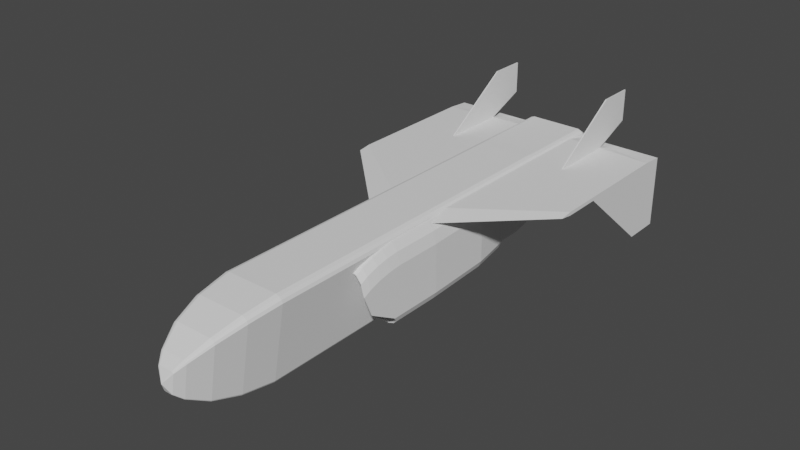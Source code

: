# Source: ADM-20.blend  (saved by Blender 2.90.8; exported with 4.5.12 LTS)
import bpy
from mathutils import Matrix  # noqa: F401  (used for matrix-valued properties, if any)

bpy.ops.wm.read_factory_settings(use_empty=True)
scene = bpy.context.scene
scene.name = 'Scene'

# ---- collections
col_collection = bpy.data.collections.new('Collection'); scene.collection.children.link(col_collection)
col_mesh = bpy.data.collections.new('Mesh'); scene.collection.children.link(col_mesh)
col_rig = bpy.data.collections.new('Rig'); scene.collection.children.link(col_rig)
col_collision = bpy.data.collections.new('Collision'); scene.collection.children.link(col_collision)
col_extras = bpy.data.collections.new('Extras'); scene.collection.children.link(col_extras)

# ---- world
world_world = bpy.data.worlds.new('World'); scene.world = world_world
world_world.use_nodes = True; world_world.node_tree.nodes.clear()
_N = world_world.node_tree.nodes; _L = world_world.node_tree.links
n0 = _N.new('ShaderNodeOutputWorld'); n0.name = 'World Output'; n0.location = (300, 300)
n1 = _N.new('ShaderNodeBackground'); n1.name = 'Background'; n1.location = (10, 300)
n1.inputs[0].default_value = (0.05088, 0.05088, 0.05088, 1.0)
_L.new(n1.outputs[0], n0.inputs[0])
n0.is_active_output = True
world_world.color = (0.05088, 0.05088, 0.05088)
world_world.use_sun_shadow = False
world_world.sun_shadow_jitter_overblur = 0.0

# ---- meshes
me_cube_001 = bpy.data.meshes.new('Cube.001')
me_cube_001.from_pydata([(-0.9325, -6.389, 1.747), (-1.054, -6.389, 1.703), (-1.141, -6.389, 1.623), (-1.182, -6.389, 1.518), (-1.182, 5.625, 1.518), (-1.141, 5.625, 1.623), (-1.054, 5.625, 1.703), (-0.9325, 5.625, 1.747), (1.182, -6.389, 1.518), (1.141, -6.389, 1.623), (1.054, -6.389, 1.703), (0.9325, -6.389, 1.747), (0.9325, 5.625, 1.747), (1.054, 5.625, 1.703), (1.141, 5.625, 1.623), (1.182, 5.625, 1.518), (-0.6949, -6.389, -1.215), (-0.6634, -6.389, -1.27), (-0.5578, -6.389, -1.31), (-0.4313, -6.389, -1.32), (-0.4313, 5.625, -1.32), (-0.5578, 5.625, -1.31), (-0.6634, 5.625, -1.27), (-0.6949, 5.625, -1.215), (0.4313, -6.389, -1.32), (0.5578, -6.389, -1.31), (0.6634, -6.389, -1.27), (0.6949, -6.389, -1.215), (0.6949, 5.625, -1.215), (0.6634, 5.625, -1.27), (0.5578, 5.625, -1.31), (0.4313, 5.625, -1.32), (-0.8302, -7.556, 1.576), (-0.9385, -7.556, 1.536), (-1.016, -7.556, 1.465), (-1.052, -7.556, 1.372), (1.052, -7.556, 1.372), (1.016, -7.556, 1.465), (0.9385, -7.556, 1.536), (0.8302, -7.556, 1.576), (-0.6186, -7.556, -1.061), (-0.5906, -7.556, -1.111), (-0.4966, -7.556, -1.146), (-0.3839, -7.556, -1.155), (0.3839, -7.556, -1.155), (0.4966, -7.556, -1.146), (0.5906, -7.556, -1.111), (0.6186, -7.556, -1.061), (-0.6489, -8.54, 1.272), (-0.7335, -8.54, 1.241), (-0.7939, -8.54, 1.185), (-0.8224, -8.54, 1.112), (0.8224, -8.54, 1.112), (0.7939, -8.54, 1.185), (0.7335, -8.54, 1.241), (0.6489, -8.54, 1.272), (-0.4835, -8.54, -0.7892), (-0.4616, -8.54, -0.8278), (-0.3881, -8.54, -0.8553), (-0.3001, -8.54, -0.8624), (0.3001, -8.54, -0.8624), (0.3881, -8.54, -0.8553), (0.4616, -8.54, -0.8278), (0.4835, -8.54, -0.7892), (-0.4008, -9.267, 0.8562), (-0.4531, -9.267, 0.8369), (-0.4904, -9.267, 0.8026), (-0.508, -9.267, 0.7577), (0.508, -9.267, 0.7577), (0.4904, -9.267, 0.8026), (0.4531, -9.267, 0.8369), (0.4008, -9.267, 0.8562), (-0.2987, -9.267, -0.417), (-0.2851, -9.267, -0.4409), (-0.2398, -9.267, -0.4578), (-0.1854, -9.267, -0.4622), (0.1854, -9.267, -0.4622), (0.2398, -9.267, -0.4578), (0.2851, -9.267, -0.4409), (0.2987, -9.267, -0.417), (-0.2375, -9.563, 0.5824), (-0.2684, -9.563, 0.571), (-0.2906, -9.563, 0.5507), (-0.301, -9.563, 0.524), (0.301, -9.563, 0.524), (0.2906, -9.563, 0.5507), (0.2684, -9.563, 0.571), (0.2375, -9.563, 0.5824), (-0.1769, -9.563, -0.1719), (-0.1689, -9.563, -0.186), (-0.142, -9.563, -0.1961), (-0.1098, -9.563, -0.1987), (0.1098, -9.563, -0.1987), (0.142, -9.563, -0.1961), (0.1689, -9.563, -0.186), (0.1769, -9.563, -0.1719), (-5.122e-09, -9.754, 0.1844), (0.5578, 6.245, -1.199), (0.6556, 6.245, -1.163), (0.6847, 6.245, -1.111), (-0.6847, 6.245, -1.111), (-0.6556, 6.245, -1.163), (-0.5578, 6.245, -1.199), (-0.4406, 6.245, -1.209), (1.182, 6.245, 1.526), (1.144, 6.245, 1.623), (1.064, 6.245, 1.697), (0.951, 6.245, 1.738), (-0.951, 6.245, 1.738), (-1.064, 6.245, 1.697), (-1.144, 6.245, 1.623), (-1.182, 6.245, 1.526), (0.4406, 6.245, -1.209), (0.9384, -6.389, 0.1516), (0.9384, 5.625, 0.1516), (0.8354, -7.556, 0.1552), (0.6529, -8.54, 0.1616), (0.4033, -9.267, 0.1703), (0.239, -9.563, 0.1761), (0.9565, 6.245, 0.3244), (-0.9384, -6.389, 0.1516), (-0.9384, 5.625, 0.1516), (-0.8354, -7.556, 0.1552), (-0.6529, -8.54, 0.1616), (-0.4033, -9.267, 0.1703), (-0.239, -9.563, 0.1761), (-0.9565, 6.245, 0.3244), (0.9512, 9.34, 1.1), (0.9213, 9.34, 1.197), (0.8579, 9.34, 1.271), (0.769, 9.34, 1.312), (-0.769, 9.34, 1.312), (-0.8579, 9.34, 1.271), (-0.9213, 9.34, 1.197), (-0.9512, 9.34, 1.1), (0.9273, 9.34, 0.9518), (-0.9273, 9.34, 0.9518), (-1.144, 7.792, 1.623), (-1.182, 7.792, 1.526), (-1.064, 7.792, 1.697), (-0.951, 7.792, 1.738), (1.182, 7.792, 1.526), (1.144, 7.792, 1.623), (1.064, 7.792, 1.697), (-0.9565, 7.792, 0.4158), (0.9565, 7.792, 0.4158), (0.951, 7.792, 1.738), (-1.144, 8.566, 1.623), (-1.064, 8.566, 1.697), (-0.951, 8.566, 1.738), (1.182, 8.566, 1.526), (-1.182, 8.566, 1.526), (1.144, 8.566, 1.623), (1.064, 8.566, 1.697), (-0.9565, 8.566, 0.5076), (0.9565, 8.566, 0.5076), (0.951, 8.566, 1.738), (-1.144, 8.953, 1.623), (-1.064, 8.953, 1.697), (-0.951, 8.953, 1.738), (1.182, 8.953, 1.526), (-1.182, 8.953, 1.526), (1.144, 8.953, 1.623), (1.064, 8.953, 1.697), (-0.9565, 8.953, 0.572), (0.9565, 8.953, 0.572), (0.951, 8.953, 1.738), (-1.144, 9.147, 1.491), (-1.064, 9.147, 1.565), (-0.951, 9.147, 1.606), (1.182, 9.147, 1.394), (-1.182, 9.147, 1.394), (1.144, 9.147, 1.491), (1.064, 9.147, 1.565), (-0.9565, 9.147, 0.7066), (0.9565, 9.147, 0.7066), (0.951, 9.147, 1.606)], [], [(25, 30, 29, 26), (20, 31, 24, 19), (13, 10, 9, 14), (12, 7, 0, 11), (1, 6, 5, 2), (0, 7, 6, 1), (4, 3, 2, 5), (12, 11, 10, 13), (8, 15, 14, 9), (18, 19, 43, 42), (120, 3, 4, 121), (114, 15, 8, 113), (6, 7, 108, 109), (20, 19, 18, 21), (16, 23, 22, 17), (24, 31, 30, 25), (28, 27, 26, 29), (21, 18, 17, 22), (43, 44, 60, 59), (17, 18, 42, 41), (11, 0, 32, 39), (10, 11, 39, 38), (120, 16, 40, 122), (1, 2, 34, 33), (16, 17, 41, 40), (8, 9, 37, 36), (19, 24, 44, 43), (25, 26, 46, 45), (2, 3, 35, 34), (26, 27, 47, 46), (113, 8, 36, 115), (0, 1, 33, 32), (24, 25, 45, 44), (9, 10, 38, 37), (57, 58, 74, 73), (33, 34, 50, 49), (45, 46, 62, 61), (42, 43, 59, 58), (32, 33, 49, 48), (115, 36, 52, 116), (40, 41, 57, 56), (34, 35, 51, 50), (44, 45, 61, 60), (38, 39, 55, 54), (46, 47, 63, 62), (36, 37, 53, 52), (41, 42, 58, 57), (37, 38, 54, 53), (122, 40, 56, 123), (39, 32, 48, 55), (66, 67, 83, 82), (53, 54, 70, 69), (123, 56, 72, 124), (55, 48, 64, 71), (59, 60, 76, 75), (49, 50, 66, 65), (61, 62, 78, 77), (58, 59, 75, 74), (48, 49, 65, 64), (116, 52, 68, 117), (56, 57, 73, 72), (50, 51, 67, 66), (60, 61, 77, 76), (54, 55, 71, 70), (62, 63, 79, 78), (52, 53, 69, 68), (81, 82, 96), (76, 77, 93, 92), (70, 71, 87, 86), (78, 79, 95, 94), (68, 69, 85, 84), (73, 74, 90, 89), (69, 70, 86, 85), (124, 72, 88, 125), (71, 64, 80, 87), (75, 76, 92, 91), (65, 66, 82, 81), (77, 78, 94, 93), (74, 75, 91, 90), (64, 65, 81, 80), (117, 68, 84, 118), (72, 73, 89, 88), (12, 13, 106, 107), (93, 94, 96), (90, 91, 96), (80, 81, 96), (95, 118, 84, 96), (88, 89, 96), (82, 83, 96), (92, 93, 96), (86, 87, 96), (94, 95, 96), (84, 85, 96), (89, 90, 96), (85, 86, 96), (83, 125, 88, 96), (87, 80, 96), (91, 92, 96), (31, 20, 103, 112), (20, 21, 102, 103), (14, 15, 104, 105), (13, 14, 105, 106), (22, 23, 100, 101), (7, 12, 107, 108), (28, 29, 98, 99), (5, 6, 109, 110), (121, 4, 111, 126), (4, 5, 110, 111), (29, 30, 97, 98), (30, 31, 112, 97), (21, 22, 101, 102), (114, 28, 99, 119), (171, 167, 133, 134), (15, 114, 119, 104), (79, 117, 118, 95), (63, 116, 117, 79), (47, 115, 116, 63), (27, 113, 115, 47), (28, 114, 113, 27), (23, 121, 126, 100), (67, 124, 125, 83), (51, 123, 124, 67), (35, 122, 123, 51), (3, 120, 122, 35), (16, 120, 121, 23), (97, 112, 103, 102, 101, 100, 126, 119, 99, 98), (128, 127, 135, 136, 134, 133, 132, 131, 130, 129), (167, 168, 132, 133), (168, 169, 131, 132), (172, 170, 127, 128), (173, 172, 128, 129), (174, 171, 134, 136), (175, 174, 136, 135), (176, 173, 129, 130), (170, 175, 135, 127), (169, 176, 130, 131), (108, 107, 146, 140), (104, 119, 145, 141), (107, 106, 143, 146), (119, 126, 144, 145), (126, 111, 138, 144), (106, 105, 142, 143), (105, 104, 141, 142), (109, 108, 140, 139), (110, 109, 139, 137), (111, 110, 137, 138), (140, 146, 156, 149), (141, 145, 155, 150), (146, 143, 153, 156), (145, 144, 154, 155), (144, 138, 151, 154), (143, 142, 152, 153), (142, 141, 150, 152), (139, 140, 149, 148), (137, 139, 148, 147), (138, 137, 147, 151), (149, 156, 166, 159), (150, 155, 165, 160), (156, 153, 163, 166), (155, 154, 164, 165), (154, 151, 161, 164), (153, 152, 162, 163), (152, 150, 160, 162), (148, 149, 159, 158), (147, 148, 158, 157), (151, 147, 157, 161), (159, 166, 176, 169), (160, 165, 175, 170), (166, 163, 173, 176), (165, 164, 174, 175), (164, 161, 171, 174), (163, 162, 172, 173), (162, 160, 170, 172), (158, 159, 169, 168), (157, 158, 168, 167), (161, 157, 167, 171)])
_uv = me_cube_001.uv_layers.new(name='UVMap')
_uv.uv.foreach_set('vector', [0.3572, 0.75, 0.3572, 0.5, 0.3754, 0.5, 0.3754, 0.75, 0.1695, 0.5, 0.3305, 0.5, 0.3305, 0.75, 0.1695, 0.75, 0.637, 0.5, 0.637, 0.75, 0.6204, 0.75, 0.6204, 0.5, 0.6538, 0.5, 0.8462, 0.5, 0.8462, 0.75, 0.6538, 0.75, 0.6213, 0.0, 0.6213, 0.25, 0.6148, 0.25, 0.6148, 0.0, 0.625, 0.0, 0.625, 0.25, 0.6213, 0.25, 0.6213, 0.0, 0.6063, 0.25, 0.6063, 0.0, 0.6148, 0.0, 0.6148, 0.25, 0.6538, 0.5, 0.6538, 0.75, 0.637, 0.75, 0.637, 0.5, 0.6063, 0.75, 0.6063, 0.5, 0.6204, 0.5, 0.6204, 0.75, 0.1468, 0.75, 0.1695, 0.75, 0.1695, 0.75, 0.1468, 0.75, 0.5003, 0.0, 0.6063, 0.0, 0.6063, 0.25, 0.5003, 0.25, 0.5003, 0.5, 0.6063, 0.5, 0.6063, 0.75, 0.5003, 0.75, 0.6213, 0.25, 0.625, 0.25, 0.625, 0.25, 0.6213, 0.25, 0.1695, 0.5, 0.1695, 0.75, 0.1468, 0.75, 0.1468, 0.5, 0.125, 0.75, 0.125, 0.5, 0.1341, 0.5, 0.1341, 0.75, 0.3305, 0.75, 0.3305, 0.5, 0.3572, 0.5, 0.3572, 0.75, 0.3943, 0.5, 0.3943, 0.75, 0.3754, 0.75, 0.3754, 0.5, 0.1468, 0.5, 0.1468, 0.75, 0.1341, 0.75, 0.1341, 0.5, 0.1695, 0.75, 0.3305, 0.75, 0.3305, 0.75, 0.1695, 0.75, 0.1341, 0.75, 0.1468, 0.75, 0.1468, 0.75, 0.1341, 0.75, 0.6538, 0.75, 0.8462, 0.75, 0.8462, 0.75, 0.6538, 0.75, 0.637, 0.75, 0.6538, 0.75, 0.6538, 0.75, 0.637, 0.75, 0.5003, 0.0, 0.3943, 0.0, 0.3943, 0.0, 0.5003, 0.0, 0.6213, 0.0, 0.6148, 0.0, 0.6148, 0.0, 0.6213, 0.0, 0.125, 0.75, 0.1341, 0.75, 0.1341, 0.75, 0.125, 0.75, 0.6063, 0.75, 0.6204, 0.75, 0.6204, 0.75, 0.6063, 0.75, 0.1695, 0.75, 0.3305, 0.75, 0.3305, 0.75, 0.1695, 0.75, 0.3572, 0.75, 0.3754, 0.75, 0.3754, 0.75, 0.3572, 0.75, 0.6148, 0.0, 0.6063, 0.0, 0.6063, 0.0, 0.6148, 0.0, 0.3754, 0.75, 0.3943, 0.75, 0.3943, 0.75, 0.3754, 0.75, 0.5003, 0.75, 0.6063, 0.75, 0.6063, 0.75, 0.5003, 0.75, 0.625, 0.0, 0.6213, 0.0, 0.6213, 0.0, 0.625, 0.0, 0.3305, 0.75, 0.3572, 0.75, 0.3572, 0.75, 0.3305, 0.75, 0.6204, 0.75, 0.637, 0.75, 0.637, 0.75, 0.6204, 0.75, 0.1341, 0.75, 0.1468, 0.75, 0.1468, 0.75, 0.1341, 0.75, 0.6213, 0.0, 0.6148, 0.0, 0.6148, 0.0, 0.6213, 0.0, 0.3572, 0.75, 0.3754, 0.75, 0.3754, 0.75, 0.3572, 0.75, 0.1468, 0.75, 0.1695, 0.75, 0.1695, 0.75, 0.1468, 0.75, 0.625, 0.0, 0.6213, 0.0, 0.6213, 0.0, 0.625, 0.0, 0.5003, 0.75, 0.6063, 0.75, 0.6063, 0.75, 0.5003, 0.75, 0.125, 0.75, 0.1341, 0.75, 0.1341, 0.75, 0.125, 0.75, 0.6148, 0.0, 0.6063, 0.0, 0.6063, 0.0, 0.6148, 0.0, 0.3305, 0.75, 0.3572, 0.75, 0.3572, 0.75, 0.3305, 0.75, 0.637, 0.75, 0.6538, 0.75, 0.6538, 0.75, 0.637, 0.75, 0.3754, 0.75, 0.3943, 0.75, 0.3943, 0.75, 0.3754, 0.75, 0.6063, 0.75, 0.6204, 0.75, 0.6204, 0.75, 0.6063, 0.75, 0.1341, 0.75, 0.1468, 0.75, 0.1468, 0.75, 0.1341, 0.75, 0.6204, 0.75, 0.637, 0.75, 0.637, 0.75, 0.6204, 0.75, 0.5003, 0.0, 0.3943, 0.0, 0.3943, 0.0, 0.5003, 0.0, 0.6538, 0.75, 0.8462, 0.75, 0.8462, 0.75, 0.6538, 0.75, 0.6148, 0.0, 0.6063, 0.0, 0.6063, 0.0, 0.6148, 0.0, 0.6204, 0.75, 0.637, 0.75, 0.637, 0.75, 0.6204, 0.75, 0.5003, 0.0, 0.3943, 0.0, 0.3943, 0.0, 0.5003, 0.0, 0.6538, 0.75, 0.8462, 0.75, 0.8462, 0.75, 0.6538, 0.75, 0.1695, 0.75, 0.3305, 0.75, 0.3305, 0.75, 0.1695, 0.75, 0.6213, 0.0, 0.6148, 0.0, 0.6148, 0.0, 0.6213, 0.0, 0.3572, 0.75, 0.3754, 0.75, 0.3754, 0.75, 0.3572, 0.75, 0.1468, 0.75, 0.1695, 0.75, 0.1695, 0.75, 0.1468, 0.75, 0.625, 0.0, 0.6213, 0.0, 0.6213, 0.0, 0.625, 0.0, 0.5003, 0.75, 0.6063, 0.75, 0.6063, 0.75, 0.5003, 0.75, 0.125, 0.75, 0.1341, 0.75, 0.1341, 0.75, 0.125, 0.75, 0.6148, 0.0, 0.6063, 0.0, 0.6063, 0.0, 0.6148, 0.0, 0.3305, 0.75, 0.3572, 0.75, 0.3572, 0.75, 0.3305, 0.75, 0.637, 0.75, 0.6538, 0.75, 0.6538, 0.75, 0.637, 0.75, 0.3754, 0.75, 0.3943, 0.75, 0.3943, 0.75, 0.3754, 0.75, 0.6063, 0.75, 0.6204, 0.75, 0.6204, 0.75, 0.6063, 0.75, 0.6213, 0.0, 0.6148, 0.0, 0.6213, 0.0, 0.3305, 0.75, 0.3572, 0.75, 0.3572, 0.75, 0.3305, 0.75, 0.637, 0.75, 0.6538, 0.75, 0.6538, 0.75, 0.637, 0.75, 0.3754, 0.75, 0.3943, 0.75, 0.3943, 0.75, 0.3754, 0.75, 0.6063, 0.75, 0.6204, 0.75, 0.6204, 0.75, 0.6063, 0.75, 0.1341, 0.75, 0.1468, 0.75, 0.1468, 0.75, 0.1341, 0.75, 0.6204, 0.75, 0.637, 0.75, 0.637, 0.75, 0.6204, 0.75, 0.5003, 0.0, 0.3943, 0.0, 0.3943, 0.0, 0.5003, 0.0, 0.6538, 0.75, 0.8462, 0.75, 0.8462, 0.75, 0.6538, 0.75, 0.1695, 0.75, 0.3305, 0.75, 0.3305, 0.75, 0.1695, 0.75, 0.6213, 0.0, 0.6148, 0.0, 0.6148, 0.0, 0.6213, 0.0, 0.3572, 0.75, 0.3754, 0.75, 0.3754, 0.75, 0.3572, 0.75, 0.1468, 0.75, 0.1695, 0.75, 0.1695, 0.75, 0.1468, 0.75, 0.625, 0.0, 0.6213, 0.0, 0.6213, 0.0, 0.625, 0.0, 0.5003, 0.75, 0.6063, 0.75, 0.6063, 0.75, 0.5003, 0.75, 0.125, 0.75, 0.1341, 0.75, 0.1341, 0.75, 0.125, 0.75, 0.6538, 0.5, 0.637, 0.5, 0.637, 0.5, 0.6538, 0.5, 0.3572, 0.75, 0.3754, 0.75, 0.3572, 0.75, 0.1468, 0.75, 0.1695, 0.75, 0.1468, 0.75, 0.625, 0.0, 0.6213, 0.0, 0.625, 0.0, 0.3943, 0.75, 0.5003, 0.75, 0.6063, 0.75, 0.3943, 0.75, 0.125, 0.75, 0.1341, 0.75, 0.125, 0.75, 0.6148, 0.0, 0.6063, 0.0, 0.6148, 0.0, 0.3305, 0.75, 0.3572, 0.75, 0.3305, 0.75, 0.637, 0.75, 0.6538, 0.75, 0.637, 0.75, 0.3754, 0.75, 0.3943, 0.75, 0.3754, 0.75, 0.6063, 0.75, 0.6204, 0.75, 0.6063, 0.75, 0.1341, 0.75, 0.1468, 0.75, 0.1341, 0.75, 0.6204, 0.75, 0.637, 0.75, 0.6204, 0.75, 0.6063, 0.0, 0.5003, 0.0, 0.3943, 0.0, 0.6063, 0.0, 0.6538, 0.75, 0.8462, 0.75, 0.6538, 0.75, 0.1695, 0.75, 0.3305, 0.75, 0.1695, 0.75, 0.3305, 0.5, 0.1695, 0.5, 0.1695, 0.5, 0.3305, 0.5, 0.1695, 0.5, 0.1468, 0.5, 0.1468, 0.5, 0.1695, 0.5, 0.6204, 0.5, 0.6063, 0.5, 0.6063, 0.5, 0.6204, 0.5, 0.637, 0.5, 0.6204, 0.5, 0.6204, 0.5, 0.637, 0.5, 0.1341, 0.5, 0.125, 0.5, 0.125, 0.5, 0.1341, 0.5, 0.8462, 0.5, 0.6538, 0.5, 0.6538, 0.5, 0.8462, 0.5, 0.3943, 0.5, 0.3754, 0.5, 0.3754, 0.5, 0.3943, 0.5, 0.6148, 0.25, 0.6213, 0.25, 0.6213, 0.25, 0.6148, 0.25, 0.5003, 0.25, 0.6063, 0.25, 0.6063, 0.25, 0.5003, 0.25, 0.6063, 0.25, 0.6148, 0.25, 0.6148, 0.25, 0.6063, 0.25, 0.3754, 0.5, 0.3572, 0.5, 0.3572, 0.5, 0.3754, 0.5, 0.3572, 0.5, 0.3305, 0.5, 0.3305, 0.5, 0.3572, 0.5, 0.1468, 0.5, 0.1341, 0.5, 0.1341, 0.5, 0.1468, 0.5, 0.5003, 0.5, 0.3943, 0.5, 0.3943, 0.5, 0.5003, 0.5, 0.6063, 0.25, 0.6148, 0.25, 0.6148, 0.25, 0.6063, 0.25, 0.6063, 0.5, 0.5003, 0.5, 0.5003, 0.5, 0.6063, 0.5, 0.3943, 0.75, 0.5003, 0.75, 0.5003, 0.75, 0.3943, 0.75, 0.3943, 0.75, 0.5003, 0.75, 0.5003, 0.75, 0.3943, 0.75, 0.3943, 0.75, 0.5003, 0.75, 0.5003, 0.75, 0.3943, 0.75, 0.3943, 0.75, 0.5003, 0.75, 0.5003, 0.75, 0.3943, 0.75, 0.3943, 0.5, 0.5003, 0.5, 0.5003, 0.75, 0.3943, 0.75, 0.3943, 0.25, 0.5003, 0.25, 0.5003, 0.25, 0.3943, 0.25, 0.6063, 0.0, 0.5003, 0.0, 0.5003, 0.0, 0.6063, 0.0, 0.6063, 0.0, 0.5003, 0.0, 0.5003, 0.0, 0.6063, 0.0, 0.6063, 0.0, 0.5003, 0.0, 0.5003, 0.0, 0.6063, 0.0, 0.6063, 0.0, 0.5003, 0.0, 0.5003, 0.0, 0.6063, 0.0, 0.3943, 0.0, 0.5003, 0.0, 0.5003, 0.25, 0.3943, 0.25, 0.3572, 0.5, 0.3305, 0.5, 0.1695, 0.5, 0.1468, 0.5, 0.1341, 0.5, 0.125, 0.5, 0.5003, 0.25, 0.5003, 0.5, 0.3943, 0.5, 0.3754, 0.5, 0.6204, 0.5, 0.6063, 0.5, 0.5003, 0.5, 0.5003, 0.25, 0.6063, 0.25, 0.6148, 0.25, 0.6213, 0.25, 0.625, 0.25, 0.6538, 0.5, 0.637, 0.5, 0.6148, 0.25, 0.6213, 0.25, 0.6213, 0.25, 0.6148, 0.25, 0.6213, 0.25, 0.625, 0.25, 0.625, 0.25, 0.6213, 0.25, 0.6204, 0.5, 0.6063, 0.5, 0.6063, 0.5, 0.6204, 0.5, 0.637, 0.5, 0.6204, 0.5, 0.6204, 0.5, 0.637, 0.5, 0.5003, 0.25, 0.6063, 0.25, 0.6063, 0.25, 0.5003, 0.25, 0.5003, 0.5, 0.5003, 0.25, 0.5003, 0.25, 0.5003, 0.5, 0.6538, 0.5, 0.637, 0.5, 0.637, 0.5, 0.6538, 0.5, 0.6063, 0.5, 0.5003, 0.5, 0.5003, 0.5, 0.6063, 0.5, 0.8462, 0.5, 0.6538, 0.5, 0.6538, 0.5, 0.8462, 0.5, 0.8462, 0.5, 0.6538, 0.5, 0.6538, 0.5, 0.8462, 0.5, 0.6063, 0.5, 0.5003, 0.5, 0.5003, 0.5, 0.6063, 0.5, 0.6538, 0.5, 0.637, 0.5, 0.637, 0.5, 0.6538, 0.5, 0.5003, 0.5, 0.5003, 0.25, 0.5003, 0.25, 0.5003, 0.5, 0.5003, 0.25, 0.6063, 0.25, 0.6063, 0.25, 0.5003, 0.25, 0.637, 0.5, 0.6204, 0.5, 0.6204, 0.5, 0.637, 0.5, 0.6204, 0.5, 0.6063, 0.5, 0.6063, 0.5, 0.6204, 0.5, 0.6213, 0.25, 0.625, 0.25, 0.625, 0.25, 0.6213, 0.25, 0.6148, 0.25, 0.6213, 0.25, 0.6213, 0.25, 0.6148, 0.25, 0.6063, 0.25, 0.6148, 0.25, 0.6148, 0.25, 0.6063, 0.25, 0.8462, 0.5, 0.6538, 0.5, 0.6538, 0.5, 0.8462, 0.5, 0.6063, 0.5, 0.5003, 0.5, 0.5003, 0.5, 0.6063, 0.5, 0.6538, 0.5, 0.637, 0.5, 0.637, 0.5, 0.6538, 0.5, 0.5003, 0.5, 0.5003, 0.25, 0.5003, 0.25, 0.5003, 0.5, 0.5003, 0.25, 0.6063, 0.25, 0.6063, 0.25, 0.5003, 0.25, 0.637, 0.5, 0.6204, 0.5, 0.6204, 0.5, 0.637, 0.5, 0.6204, 0.5, 0.6063, 0.5, 0.6063, 0.5, 0.6204, 0.5, 0.6213, 0.25, 0.625, 0.25, 0.625, 0.25, 0.6213, 0.25, 0.6148, 0.25, 0.6213, 0.25, 0.6213, 0.25, 0.6148, 0.25, 0.6063, 0.25, 0.6148, 0.25, 0.6148, 0.25, 0.6063, 0.25, 0.8462, 0.5, 0.6538, 0.5, 0.6538, 0.5, 0.8462, 0.5, 0.6063, 0.5, 0.5003, 0.5, 0.5003, 0.5, 0.6063, 0.5, 0.6538, 0.5, 0.637, 0.5, 0.637, 0.5, 0.6538, 0.5, 0.5003, 0.5, 0.5003, 0.25, 0.5003, 0.25, 0.5003, 0.5, 0.5003, 0.25, 0.6063, 0.25, 0.6063, 0.25, 0.5003, 0.25, 0.637, 0.5, 0.6204, 0.5, 0.6204, 0.5, 0.637, 0.5, 0.6204, 0.5, 0.6063, 0.5, 0.6063, 0.5, 0.6204, 0.5, 0.6213, 0.25, 0.625, 0.25, 0.625, 0.25, 0.6213, 0.25, 0.6148, 0.25, 0.6213, 0.25, 0.6213, 0.25, 0.6148, 0.25, 0.6063, 0.25, 0.6148, 0.25, 0.6148, 0.25, 0.6063, 0.25, 0.8462, 0.5, 0.6538, 0.5, 0.6538, 0.5, 0.8462, 0.5, 0.6063, 0.5, 0.5003, 0.5, 0.5003, 0.5, 0.6063, 0.5, 0.6538, 0.5, 0.637, 0.5, 0.637, 0.5, 0.6538, 0.5, 0.5003, 0.5, 0.5003, 0.25, 0.5003, 0.25, 0.5003, 0.5, 0.5003, 0.25, 0.6063, 0.25, 0.6063, 0.25, 0.5003, 0.25, 0.637, 0.5, 0.6204, 0.5, 0.6204, 0.5, 0.637, 0.5, 0.6204, 0.5, 0.6063, 0.5, 0.6063, 0.5, 0.6204, 0.5, 0.6213, 0.25, 0.625, 0.25, 0.625, 0.25, 0.6213, 0.25, 0.6148, 0.25, 0.6213, 0.25, 0.6213, 0.25, 0.6148, 0.25, 0.6063, 0.25, 0.6148, 0.25, 0.6148, 0.25, 0.6063, 0.25])
me_cube_001.use_remesh_fix_poles = True
me_cube_001.use_remesh_preserve_attributes = False
me_cube_001.use_mirror_vertex_groups = False
me_cube_001.update()
me_cube_002 = bpy.data.meshes.new('Cube.002')
me_cube_002.from_pydata([(-1.082, -1.036, -1.0), (-1.082, -1.036, 1.0), (-1.082, 0.8082, -1.0), (-1.082, 0.8082, 1.0), (0.7728, -0.4056, -0.4096), (0.7728, -0.4056, 0.4299), (0.7728, 0.8082, -0.4096), (0.7728, 0.8082, 0.4299), (-1.082, -1.307, 0.05263), (-1.082, 1.0, 0.05263), (0.7728, 1.0, 0.03227), (0.7728, -0.5183, 0.03227), (-2.139, -1.036, -1.0), (-2.139, -1.036, 1.0), (-2.139, 0.8082, -1.0), (-2.139, 0.8082, 1.0), (-3.993, -0.4056, -0.4096), (-3.993, -0.4056, 0.4299), (-3.993, 0.8082, -0.4096), (-3.993, 0.8082, 0.4299), (-2.139, -1.307, 0.05263), (-2.139, 1.0, 0.05263), (-3.993, 1.0, 0.03227), (-3.993, -0.5183, 0.03227)], [], [(8, 1, 3, 9), (9, 3, 7, 10), (10, 7, 5, 11), (11, 5, 1, 8), (2, 6, 4, 0), (7, 3, 1, 5), (4, 11, 8, 0), (6, 10, 11, 4), (2, 9, 10, 6), (0, 8, 9, 2), (20, 21, 15, 13), (21, 22, 19, 15), (22, 23, 17, 19), (23, 20, 13, 17), (14, 12, 16, 18), (19, 17, 13, 15), (16, 12, 20, 23), (18, 16, 23, 22), (14, 18, 22, 21), (12, 14, 21, 20)])
_uv = me_cube_002.uv_layers.new(name='UVMap')
_uv.uv.foreach_set('vector', [0.5066, 0.0, 0.625, 0.0, 0.625, 0.25, 0.5066, 0.25, 0.5066, 0.25, 0.625, 0.25, 0.625, 0.5, 0.5066, 0.5, 0.5066, 0.5, 0.625, 0.5, 0.625, 0.75, 0.5066, 0.75, 0.5066, 0.75, 0.625, 0.75, 0.625, 1.0, 0.5066, 1.0, 0.125, 0.5, 0.375, 0.5, 0.375, 0.75, 0.125, 0.75, 0.625, 0.5, 0.875, 0.5, 0.875, 0.75, 0.625, 0.75, 0.375, 0.75, 0.5066, 0.75, 0.5066, 1.0, 0.375, 1.0, 0.375, 0.5, 0.5066, 0.5, 0.5066, 0.75, 0.375, 0.75, 0.375, 0.25, 0.5066, 0.25, 0.5066, 0.5, 0.375, 0.5, 0.375, 0.0, 0.5066, 0.0, 0.5066, 0.25, 0.375, 0.25, 0.5066, 0.0, 0.5066, 0.25, 0.625, 0.25, 0.625, 0.0, 0.5066, 0.25, 0.5066, 0.5, 0.625, 0.5, 0.625, 0.25, 0.5066, 0.5, 0.5066, 0.75, 0.625, 0.75, 0.625, 0.5, 0.5066, 0.75, 0.5066, 1.0, 0.625, 1.0, 0.625, 0.75, 0.125, 0.5, 0.125, 0.75, 0.375, 0.75, 0.375, 0.5, 0.625, 0.5, 0.625, 0.75, 0.875, 0.75, 0.875, 0.5, 0.375, 0.75, 0.375, 1.0, 0.5066, 1.0, 0.5066, 0.75, 0.375, 0.5, 0.375, 0.75, 0.5066, 0.75, 0.5066, 0.5, 0.375, 0.25, 0.375, 0.5, 0.5066, 0.5, 0.5066, 0.25, 0.375, 0.0, 0.375, 0.25, 0.5066, 0.25, 0.5066, 0.0])
me_cube_002.use_remesh_fix_poles = True
me_cube_002.use_remesh_preserve_attributes = False
me_cube_002.use_mirror_vertex_groups = False
me_cube_002.update()
me_cube_003 = bpy.data.meshes.new('Cube.003')
me_cube_003.from_pydata([(-1.0, 1.921, 2.044), (-1.0, 4.222, 0.002903), (-1.0, 4.222, 2.044), (1.0, 1.921, 2.044), (1.0, 4.222, 0.002903), (1.0, 4.222, 2.044), (-1.0, -2.86, -1.141), (-1.0, 1.346, -1.141), (1.0, -2.86, -1.141), (1.0, 1.346, -1.141), (218.4, 1.921, 2.044), (218.4, 4.222, 0.002903), (218.4, 4.222, 2.044), (216.4, 1.921, 2.044), (216.4, 4.222, 0.002903), (216.4, 4.222, 2.044), (218.4, -2.86, -1.141), (218.4, 1.346, -1.141), (216.4, -2.86, -1.141), (216.4, 1.346, -1.141), (-87.29, 0.6093, -5.76), (-87.29, -4.734, -1.232), (-87.29, 2.932, -5.76), (-87.29, 2.932, -1.232), (-89.41, 0.6093, -5.76), (-89.41, -4.734, -1.232), (-89.41, 2.932, -5.76), (-89.41, 2.932, -1.232), (304.7, 0.6093, -5.76), (304.7, -4.734, -1.232), (304.7, 2.932, -5.76), (304.7, 2.932, -1.232), (306.8, 0.6093, -5.76), (306.8, -4.734, -1.232), (306.8, 2.932, -5.76), (306.8, 2.932, -1.232)], [], [(7, 6, 0), (1, 2, 5, 4), (0, 2, 1, 7), (8, 9, 3), (5, 2, 0, 3), (7, 9, 8, 6), (4, 5, 3, 9), (8, 3, 0, 6), (1, 4, 9, 7), (17, 10, 16), (11, 14, 15, 12), (10, 17, 11, 12), (18, 13, 19), (15, 13, 10, 12), (17, 16, 18, 19), (14, 19, 13, 15), (18, 16, 10, 13), (11, 17, 19, 14), (20, 21, 23, 22), (22, 23, 27, 26), (26, 27, 25, 24), (24, 25, 21, 20), (22, 26, 24, 20), (27, 23, 21, 25), (28, 30, 31, 29), (30, 34, 35, 31), (34, 32, 33, 35), (32, 28, 29, 33), (30, 28, 32, 34), (35, 33, 29, 31)])
_uv = me_cube_003.uv_layers.new(name='UVMap')
_uv.uv.foreach_set('vector', [0.375, 0.25, 0.125, 0.75, 0.875, 0.75, 0.375, 0.25, 0.625, 0.25, 0.625, 0.5, 0.375, 0.5, 0.875, 0.75, 0.625, 0.25, 0.375, 0.25, 0.375, 0.25, 0.375, 0.75, 0.375, 0.5, 0.625, 0.75, 0.625, 0.5, 0.875, 0.5, 0.875, 0.75, 0.625, 0.75, 0.125, 0.5, 0.375, 0.5, 0.375, 0.75, 0.125, 0.75, 0.375, 0.5, 0.625, 0.5, 0.625, 0.75, 0.375, 0.5, 0.375, 0.75, 0.625, 0.75, 0.875, 0.75, 0.125, 0.75, 0.375, 0.25, 0.375, 0.5, 0.375, 0.5, 0.375, 0.25, 0.375, 0.25, 0.875, 0.75, 0.125, 0.75, 0.375, 0.25, 0.375, 0.5, 0.625, 0.5, 0.625, 0.25, 0.875, 0.75, 0.375, 0.25, 0.375, 0.25, 0.625, 0.25, 0.375, 0.75, 0.625, 0.75, 0.375, 0.5, 0.625, 0.5, 0.625, 0.75, 0.875, 0.75, 0.875, 0.5, 0.125, 0.5, 0.125, 0.75, 0.375, 0.75, 0.375, 0.5, 0.375, 0.5, 0.375, 0.5, 0.625, 0.75, 0.625, 0.5, 0.375, 0.75, 0.125, 0.75, 0.875, 0.75, 0.625, 0.75, 0.375, 0.25, 0.375, 0.25, 0.375, 0.5, 0.375, 0.5, 0.375, 0.0, 0.625, 0.0, 0.625, 0.25, 0.375, 0.25, 0.375, 0.25, 0.625, 0.25, 0.625, 0.5, 0.375, 0.5, 0.375, 0.5, 0.625, 0.5, 0.625, 0.75, 0.375, 0.75, 0.375, 0.75, 0.625, 0.75, 0.625, 1.0, 0.375, 1.0, 0.125, 0.5, 0.375, 0.5, 0.375, 0.75, 0.125, 0.75, 0.625, 0.5, 0.875, 0.5, 0.875, 0.75, 0.625, 0.75, 0.375, 0.0, 0.375, 0.25, 0.625, 0.25, 0.625, 0.0, 0.375, 0.25, 0.375, 0.5, 0.625, 0.5, 0.625, 0.25, 0.375, 0.5, 0.375, 0.75, 0.625, 0.75, 0.625, 0.5, 0.375, 0.75, 0.375, 1.0, 0.625, 1.0, 0.625, 0.75, 0.125, 0.5, 0.125, 0.75, 0.375, 0.75, 0.375, 0.5, 0.625, 0.5, 0.625, 0.75, 0.875, 0.75, 0.875, 0.5])
me_cube_003.use_remesh_fix_poles = True
me_cube_003.use_remesh_preserve_attributes = False
me_cube_003.use_mirror_vertex_groups = False
me_cube_003.update()
me_cube_005 = bpy.data.meshes.new('Cube.005')
me_cube_005.from_pydata([(-0.4305, -0.4772, -0.8123), (-0.4305, -0.3812, -0.8123), (-0.4305, -0.3812, 1.121), (0.2786, -1.56, 0.6479), (0.2014, -1.56, 0.9161), (0.08543, -1.56, 1.061), (-0.06009, -1.56, 1.121), (-0.06009, -0.3812, 1.121), (0.08543, -0.3812, 1.061), (0.2014, -0.3812, 0.9161), (0.2786, -0.3812, 0.6479), (-0.005084, -0.4772, -0.8123), (0.1394, -0.4953, -0.7525), (0.2341, -0.5526, -0.6578), (0.2938, -0.6598, -0.5135), (0.2938, -0.3812, -0.5135), (0.2341, -0.3812, -0.6578), (0.1394, -0.3812, -0.7525), (-0.005084, -0.3812, -0.8123), (-0.4545, -0.4772, -0.8363), (-0.4545, -0.3812, -0.8363), (0.1003, -0.3812, 1.081), (-0.05532, -0.3812, 1.145), (-0.05532, -1.56, 1.145), (0.1003, -1.56, 1.081), (0.2231, -1.56, 0.9274), (0.3025, -1.56, 0.6514), (0.3025, -0.3812, 0.6514), (0.2231, -0.3812, 0.9274), (0.153, -0.4953, -0.7728), (-0.0003198, -0.4772, -0.8363), (-0.0003198, -0.3812, -0.8363), (0.153, -0.3812, -0.7728), (0.2544, -0.3812, -0.6714), (0.3179, -0.3812, -0.5181), (0.3179, -0.6598, -0.5181), (0.2544, -0.5526, -0.6714), (-0.5066, 1.352, -0.8123), (-0.1362, 1.352, 1.121), (0.009354, 1.352, 1.061), (0.1253, 1.352, 0.9161), (0.2025, 1.352, 0.6479), (0.2178, 1.352, -0.5135), (0.158, 1.352, -0.6578), (0.06332, 1.352, -0.7525), (-0.08116, 1.352, -0.8123), (-0.5306, 1.352, -0.8363), (0.0242, 1.352, 1.081), (-0.1314, 1.352, 1.145), (0.2264, 1.352, 0.6514), (0.147, 1.352, 0.9274), (-0.07639, 1.352, -0.8363), (0.07689, 1.352, -0.7728), (0.1783, 1.352, -0.6714), (0.2418, 1.352, -0.5181), (-0.5879, 1.817, -0.8123), (-0.2175, 1.817, 1.121), (-0.07197, 1.817, 1.061), (0.04397, 1.817, 0.9161), (0.1212, 1.817, 0.6479), (0.1365, 1.817, -0.5135), (0.07667, 1.817, -0.6578), (-0.018, 1.817, -0.7525), (-0.1625, 1.817, -0.8123), (-0.6119, 1.817, -0.8363), (-0.05712, 1.817, 1.081), (-0.2127, 1.817, 1.145), (0.1451, 1.817, 0.6514), (0.06566, 1.817, 0.9274), (-0.1577, 1.817, -0.8363), (-0.004431, 1.817, -0.7728), (0.09698, 1.817, -0.6714), (0.1605, 1.817, -0.5181), (-0.6929, 2.398, -0.8123), (-0.3224, 2.398, 1.121), (-0.1769, 2.398, 1.061), (-0.06096, 2.398, 0.9161), (0.01623, 2.398, 0.6479), (0.03152, 2.398, -0.5135), (-0.02826, 2.398, -0.6578), (-0.1229, 2.398, -0.7525), (-0.2674, 2.398, -0.8123), (-0.7168, 2.398, -0.8363), (-0.1621, 2.398, 1.081), (-0.3176, 2.398, 1.145), (0.04014, 2.398, 0.6514), (-0.03927, 2.398, 0.9274), (-0.2626, 2.398, -0.8363), (-0.1094, 2.398, -0.7728), (-0.007951, 2.398, -0.6714), (0.05554, 2.398, -0.5181), (-0.9788, 2.881, -0.8123), (-0.6083, 2.881, 1.121), (-0.4628, 2.881, 1.061), (-0.3469, 2.881, 0.9161), (-0.2697, 2.881, 0.6479), (-0.2544, 2.881, -0.5135), (-0.3142, 2.881, -0.6578), (-0.4088, 2.881, -0.7525), (-0.5533, 2.881, -0.8123), (-1.003, 2.881, -0.8363), (-0.448, 2.881, 1.081), (-0.6036, 2.881, 1.145), (-0.2458, 2.881, 0.6514), (-0.3252, 2.881, 0.9274), (-0.5486, 2.881, -0.8363), (-0.3953, 2.881, -0.7728), (-0.2939, 2.881, -0.6714), (-0.2304, 2.881, -0.5181), (-0.4305, -0.7875, -0.8123), (0.2786, -1.87, 0.6195), (0.2014, -1.87, 0.8877), (0.08543, -1.87, 1.032), (-0.06009, -1.87, 1.093), (-0.005084, -0.7875, -0.8123), (0.1394, -0.8056, -0.7525), (0.2341, -0.8629, -0.6578), (0.2938, -0.9701, -0.5135), (-0.4545, -0.7875, -0.8363), (-0.05532, -1.87, 1.117), (0.1003, -1.87, 1.052), (0.2231, -1.87, 0.899), (0.3025, -1.87, 0.623), (0.153, -0.8056, -0.7728), (-0.0003198, -0.7875, -0.8363), (0.3179, -0.9701, -0.5181), (0.2544, -0.8629, -0.6714), (-0.4305, -1.075, -0.8123), (0.2786, -2.158, 0.5669), (0.2014, -2.158, 0.8352), (0.08543, -2.158, 0.9798), (-0.06009, -2.158, 1.04), (-0.005084, -1.075, -0.8123), (0.1394, -1.093, -0.7525), (0.2341, -1.151, -0.6578), (0.2938, -1.258, -0.5135), (-0.4545, -1.075, -0.8363), (-0.05532, -2.158, 1.064), (0.1003, -2.158, 0.9996), (0.2231, -2.158, 0.8464), (0.3025, -2.158, 0.5705), (0.153, -1.093, -0.7728), (-0.0003198, -1.075, -0.8363), (0.3179, -1.258, -0.5181), (0.2544, -1.151, -0.6714), (-0.4305, -1.386, -0.8123), (0.2786, -2.468, 0.4688), (0.2014, -2.468, 0.7371), (0.08543, -2.468, 0.8817), (-0.06009, -2.468, 0.942), (-0.005084, -1.386, -0.8123), (0.1394, -1.404, -0.7525), (0.2341, -1.461, -0.6578), (0.2938, -1.568, -0.5135), (-0.4545, -1.386, -0.8363), (-0.05532, -2.468, 0.9659), (0.1003, -2.468, 0.9015), (0.2231, -2.468, 0.7483), (0.3025, -2.468, 0.4724), (0.153, -1.404, -0.7728), (-0.0003198, -1.386, -0.8363), (0.3179, -1.568, -0.5181), (0.2544, -1.461, -0.6714), (-0.4305, -1.561, -0.8123), (0.2786, -2.644, 0.3772), (0.2014, -2.644, 0.6455), (0.08543, -2.644, 0.7901), (-0.06009, -2.644, 0.8504), (-0.005084, -1.561, -0.8123), (0.1394, -1.579, -0.7525), (0.2341, -1.636, -0.6578), (0.2938, -1.744, -0.5135), (-0.4545, -1.561, -0.8363), (-0.05532, -2.644, 0.8743), (0.1003, -2.644, 0.8099), (0.2231, -2.644, 0.6567), (0.3025, -2.644, 0.3808), (0.153, -1.579, -0.7728), (-0.0003198, -1.561, -0.8363), (0.3179, -1.744, -0.5181), (0.2544, -1.636, -0.6714), (-0.4305, -0.3812, 0.01193), (0.3102, -1.354, 0.01138), (0.3102, -0.3812, 0.01138), (0.2862, -1.354, 0.01193), (0.2862, -0.3812, 0.01193), (0.2341, 1.352, 0.01138), (0.2101, 1.352, 0.01193), (0.1528, 1.817, 0.01138), (0.1288, 1.817, 0.01193), (0.04784, 2.398, 0.01138), (0.02388, 2.398, 0.01193), (-0.2381, 2.881, 0.01138), (-0.262, 2.881, 0.01193), (0.3102, -1.664, -0.002822), (0.2862, -1.664, -0.00228), (0.3102, -1.952, -0.02909), (0.2862, -1.952, -0.02854), (0.3102, -2.262, -0.07814), (0.2862, -2.262, -0.0776), (0.3102, -2.437, -0.1239), (0.2862, -2.437, -0.1234), (-1.049, -0.4772, -0.8123), (-1.049, -0.3812, -0.8123), (-1.049, -0.3812, 1.121), (-1.758, -1.56, 0.6479), (-1.681, -1.56, 0.9161), (-1.565, -1.56, 1.061), (-1.419, -1.56, 1.121), (-1.419, -0.3812, 1.121), (-1.565, -0.3812, 1.061), (-1.681, -0.3812, 0.9161), (-1.758, -0.3812, 0.6479), (-1.474, -0.4772, -0.8123), (-1.619, -0.4953, -0.7525), (-1.713, -0.5526, -0.6578), (-1.773, -0.6598, -0.5135), (-1.773, -0.3812, -0.5135), (-1.713, -0.3812, -0.6578), (-1.619, -0.3812, -0.7525), (-1.474, -0.3812, -0.8123), (-1.025, -0.4772, -0.8363), (-1.025, -0.3812, -0.8363), (-1.579, -0.3812, 1.081), (-1.424, -0.3812, 1.145), (-1.424, -1.56, 1.145), (-1.579, -1.56, 1.081), (-1.702, -1.56, 0.9274), (-1.782, -1.56, 0.6514), (-1.782, -0.3812, 0.6514), (-1.702, -0.3812, 0.9274), (-1.632, -0.4953, -0.7728), (-1.479, -0.4772, -0.8363), (-1.479, -0.3812, -0.8363), (-1.632, -0.3812, -0.7728), (-1.734, -0.3812, -0.6714), (-1.797, -0.3812, -0.5181), (-1.797, -0.6598, -0.5181), (-1.734, -0.5526, -0.6714), (-0.9726, 1.352, -0.8123), (-1.343, 1.352, 1.121), (-1.489, 1.352, 1.061), (-1.604, 1.352, 0.9161), (-1.682, 1.352, 0.6479), (-1.697, 1.352, -0.5135), (-1.637, 1.352, -0.6578), (-1.543, 1.352, -0.7525), (-1.398, 1.352, -0.8123), (-0.9486, 1.352, -0.8363), (-1.503, 1.352, 1.081), (-1.348, 1.352, 1.145), (-1.706, 1.352, 0.6514), (-1.626, 1.352, 0.9274), (-1.403, 1.352, -0.8363), (-1.556, 1.352, -0.7728), (-1.657, 1.352, -0.6714), (-1.721, 1.352, -0.5181), (-0.8913, 1.817, -0.8123), (-1.262, 1.817, 1.121), (-1.407, 1.817, 1.061), (-1.523, 1.817, 0.9161), (-1.6, 1.817, 0.6479), (-1.616, 1.817, -0.5135), (-1.556, 1.817, -0.6578), (-1.461, 1.817, -0.7525), (-1.317, 1.817, -0.8123), (-0.8673, 1.817, -0.8363), (-1.422, 1.817, 1.081), (-1.266, 1.817, 1.145), (-1.624, 1.817, 0.6514), (-1.545, 1.817, 0.9274), (-1.321, 1.817, -0.8363), (-1.475, 1.817, -0.7728), (-1.576, 1.817, -0.6714), (-1.64, 1.817, -0.5181), (-0.7863, 2.398, -0.8123), (-1.157, 2.398, 1.121), (-1.302, 2.398, 1.061), (-1.418, 2.398, 0.9161), (-1.495, 2.398, 0.6479), (-1.511, 2.398, -0.5135), (-1.451, 2.398, -0.6578), (-1.356, 2.398, -0.7525), (-1.212, 2.398, -0.8123), (-0.7624, 2.398, -0.8363), (-1.317, 2.398, 1.081), (-1.162, 2.398, 1.145), (-1.519, 2.398, 0.6514), (-1.44, 2.398, 0.9274), (-1.217, 2.398, -0.8363), (-1.37, 2.398, -0.7728), (-1.471, 2.398, -0.6714), (-1.535, 2.398, -0.5181), (-0.5004, 2.881, -0.8123), (-0.8709, 2.881, 1.121), (-1.016, 2.881, 1.061), (-1.132, 2.881, 0.9161), (-1.21, 2.881, 0.6479), (-1.225, 2.881, -0.5135), (-1.165, 2.881, -0.6578), (-1.07, 2.881, -0.7525), (-0.9259, 2.881, -0.8123), (-0.4765, 2.881, -0.8363), (-1.031, 2.881, 1.081), (-0.8756, 2.881, 1.145), (-1.233, 2.881, 0.6514), (-1.154, 2.881, 0.9274), (-0.9306, 2.881, -0.8363), (-1.084, 2.881, -0.7728), (-1.185, 2.881, -0.6714), (-1.249, 2.881, -0.5181), (-1.049, -0.7875, -0.8123), (-1.758, -1.87, 0.6195), (-1.681, -1.87, 0.8877), (-1.565, -1.87, 1.032), (-1.419, -1.87, 1.093), (-1.474, -0.7875, -0.8123), (-1.619, -0.8056, -0.7525), (-1.713, -0.8629, -0.6578), (-1.773, -0.9701, -0.5135), (-1.025, -0.7875, -0.8363), (-1.424, -1.87, 1.117), (-1.579, -1.87, 1.052), (-1.702, -1.87, 0.899), (-1.782, -1.87, 0.623), (-1.632, -0.8056, -0.7728), (-1.479, -0.7875, -0.8363), (-1.797, -0.9701, -0.5181), (-1.734, -0.8629, -0.6714), (-1.049, -1.075, -0.8123), (-1.758, -2.158, 0.5669), (-1.681, -2.158, 0.8352), (-1.565, -2.158, 0.9798), (-1.419, -2.158, 1.04), (-1.474, -1.075, -0.8123), (-1.619, -1.093, -0.7525), (-1.713, -1.151, -0.6578), (-1.773, -1.258, -0.5135), (-1.025, -1.075, -0.8363), (-1.424, -2.158, 1.064), (-1.579, -2.158, 0.9996), (-1.702, -2.158, 0.8464), (-1.782, -2.158, 0.5705), (-1.632, -1.093, -0.7728), (-1.479, -1.075, -0.8363), (-1.797, -1.258, -0.5181), (-1.734, -1.151, -0.6714), (-1.049, -1.386, -0.8123), (-1.758, -2.468, 0.4688), (-1.681, -2.468, 0.7371), (-1.565, -2.468, 0.8817), (-1.419, -2.468, 0.942), (-1.474, -1.386, -0.8123), (-1.619, -1.404, -0.7525), (-1.713, -1.461, -0.6578), (-1.773, -1.568, -0.5135), (-1.025, -1.386, -0.8363), (-1.424, -2.468, 0.9659), (-1.579, -2.468, 0.9015), (-1.702, -2.468, 0.7483), (-1.782, -2.468, 0.4724), (-1.632, -1.404, -0.7728), (-1.479, -1.386, -0.8363), (-1.797, -1.568, -0.5181), (-1.734, -1.461, -0.6714), (-1.049, -1.561, -0.8123), (-1.758, -2.644, 0.3772), (-1.681, -2.644, 0.6455), (-1.565, -2.644, 0.7901), (-1.419, -2.644, 0.8504), (-1.474, -1.561, -0.8123), (-1.619, -1.579, -0.7525), (-1.713, -1.636, -0.6578), (-1.773, -1.744, -0.5135), (-1.025, -1.561, -0.8363), (-1.424, -2.644, 0.8743), (-1.579, -2.644, 0.8099), (-1.702, -2.644, 0.6567), (-1.782, -2.644, 0.3808), (-1.632, -1.579, -0.7728), (-1.479, -1.561, -0.8363), (-1.797, -1.744, -0.5181), (-1.734, -1.636, -0.6714), (-1.049, -0.3812, 0.01193), (-1.789, -1.354, 0.01138), (-1.789, -0.3812, 0.01138), (-1.765, -1.354, 0.01193), (-1.765, -0.3812, 0.01193), (-1.713, 1.352, 0.01138), (-1.689, 1.352, 0.01193), (-1.632, 1.817, 0.01138), (-1.608, 1.817, 0.01193), (-1.527, 2.398, 0.01138), (-1.503, 2.398, 0.01193), (-1.241, 2.881, 0.01138), (-1.217, 2.881, 0.01193), (-1.789, -1.664, -0.002822), (-1.765, -1.664, -0.00228), (-1.789, -1.952, -0.02909), (-1.765, -1.952, -0.02854), (-1.789, -2.262, -0.07814), (-1.765, -2.262, -0.0776), (-1.789, -2.437, -0.1239), (-1.765, -2.437, -0.1234)], [], [(183, 27, 26, 182), (22, 23, 24, 21), (26, 27, 28, 25), (21, 24, 25, 28), (20, 31, 30, 19), (8, 5, 6, 7), (30, 31, 32, 29), (34, 35, 36, 33), (29, 32, 33, 36), (33, 32, 52, 53), (28, 27, 49, 50), (8, 7, 38, 39), (1, 18, 45, 37), (17, 16, 43, 44), (183, 34, 54, 186), (9, 4, 5, 8), (4, 9, 10, 3), (184, 185, 15, 14), (16, 13, 14, 15), (13, 16, 17, 12), (12, 17, 18, 11), (1, 0, 11, 18), (29, 36, 126, 123), (30, 29, 123, 124), (26, 25, 121, 122), (5, 4, 111, 112), (36, 35, 125, 126), (13, 12, 115, 116), (39, 38, 56, 57), (37, 45, 63, 55), (47, 50, 68, 65), (44, 43, 61, 62), (50, 49, 67, 68), (186, 54, 72, 188), (43, 42, 60, 61), (48, 47, 65, 66), (51, 46, 64, 69), (32, 31, 51, 52), (31, 20, 46, 51), (18, 17, 44, 45), (22, 21, 47, 48), (185, 10, 41, 187), (21, 28, 50, 47), (16, 15, 42, 43), (34, 33, 53, 54), (10, 9, 40, 41), (9, 8, 39, 40), (61, 60, 78, 79), (66, 65, 83, 84), (69, 64, 82, 87), (63, 62, 80, 81), (71, 70, 88, 89), (72, 71, 89, 90), (58, 57, 75, 76), (70, 69, 87, 88), (187, 41, 59, 189), (41, 40, 58, 59), (52, 51, 69, 70), (40, 39, 57, 58), (54, 53, 71, 72), (53, 52, 70, 71), (45, 44, 62, 63), (88, 87, 105, 106), (77, 76, 94, 95), (191, 77, 95, 193), (75, 74, 92, 93), (73, 81, 99, 91), (83, 86, 104, 101), (80, 79, 97, 98), (86, 85, 103, 104), (188, 72, 90, 190), (68, 67, 85, 86), (62, 61, 79, 80), (65, 68, 86, 83), (55, 63, 81, 73), (57, 56, 74, 75), (189, 59, 77, 191), (59, 58, 76, 77), (93, 92, 102, 101), (95, 94, 104, 103), (94, 93, 101, 104), (99, 98, 106, 105), (97, 96, 108, 107), (98, 97, 107, 106), (91, 99, 105, 100), (193, 95, 103, 192), (76, 75, 93, 94), (90, 89, 107, 108), (89, 88, 106, 107), (81, 80, 98, 99), (87, 82, 100, 105), (84, 83, 101, 102), (79, 78, 96, 97), (190, 90, 108, 192), (123, 126, 144, 141), (126, 125, 143, 144), (112, 111, 129, 130), (124, 123, 141, 142), (111, 110, 128, 129), (195, 117, 135, 197), (113, 112, 130, 131), (11, 0, 109, 114), (12, 11, 114, 115), (6, 5, 112, 113), (184, 14, 117, 195), (4, 3, 110, 111), (19, 30, 124, 118), (25, 24, 120, 121), (182, 26, 122, 194), (14, 13, 116, 117), (24, 23, 119, 120), (131, 130, 148, 149), (132, 127, 145, 150), (139, 138, 156, 157), (134, 133, 151, 152), (140, 139, 157, 158), (196, 140, 158, 198), (135, 134, 152, 153), (138, 137, 155, 156), (136, 142, 160, 154), (115, 114, 132, 133), (118, 124, 142, 136), (120, 119, 137, 138), (117, 116, 134, 135), (194, 122, 140, 196), (122, 121, 139, 140), (116, 115, 133, 134), (121, 120, 138, 139), (114, 109, 127, 132), (153, 152, 170, 171), (156, 155, 173, 174), (154, 160, 178, 172), (151, 150, 168, 169), (159, 162, 180, 177), (162, 161, 179, 180), (148, 147, 165, 166), (160, 159, 177, 178), (197, 135, 153, 199), (129, 128, 146, 147), (142, 141, 159, 160), (130, 129, 147, 148), (144, 143, 161, 162), (141, 144, 162, 159), (133, 132, 150, 151), (180, 179, 171, 170), (175, 174, 166, 165), (200, 201, 171, 179), (174, 173, 167, 166), (177, 180, 170, 169), (172, 178, 168, 163), (178, 177, 169, 168), (176, 175, 165, 164), (198, 158, 176, 200), (158, 157, 175, 176), (152, 151, 169, 170), (157, 156, 174, 175), (150, 145, 163, 168), (149, 148, 166, 167), (199, 153, 171, 201), (147, 146, 164, 165), (146, 199, 201, 164), (161, 198, 200, 179), (176, 164, 201, 200), (128, 197, 199, 146), (125, 194, 196, 143), (143, 196, 198, 161), (35, 182, 194, 125), (3, 184, 195, 110), (110, 195, 197, 128), (85, 190, 192, 103), (96, 193, 192, 108), (60, 189, 191, 78), (67, 188, 190, 85), (78, 191, 193, 96), (42, 187, 189, 60), (15, 185, 187, 42), (49, 186, 188, 67), (3, 10, 185, 184), (27, 183, 186, 49), (34, 183, 182, 35), (181, 2, 7, 8, 9, 10, 185, 15, 16, 17, 18, 1), (385, 384, 228, 229), (224, 223, 226, 225), (228, 227, 230, 229), (223, 230, 227, 226), (222, 221, 232, 233), (210, 209, 208, 207), (232, 231, 234, 233), (236, 235, 238, 237), (231, 238, 235, 234), (235, 255, 254, 234), (230, 252, 251, 229), (210, 241, 240, 209), (203, 239, 247, 220), (219, 246, 245, 218), (385, 388, 256, 236), (211, 210, 207, 206), (206, 205, 212, 211), (386, 216, 217, 387), (218, 217, 216, 215), (215, 214, 219, 218), (214, 213, 220, 219), (203, 220, 213, 202), (231, 325, 328, 238), (232, 326, 325, 231), (228, 324, 323, 227), (207, 314, 313, 206), (238, 328, 327, 237), (215, 318, 317, 214), (241, 259, 258, 240), (239, 257, 265, 247), (249, 267, 270, 252), (246, 264, 263, 245), (252, 270, 269, 251), (388, 390, 274, 256), (245, 263, 262, 244), (250, 268, 267, 249), (253, 271, 266, 248), (234, 254, 253, 233), (233, 253, 248, 222), (220, 247, 246, 219), (224, 250, 249, 223), (387, 389, 243, 212), (223, 249, 252, 230), (218, 245, 244, 217), (236, 256, 255, 235), (212, 243, 242, 211), (211, 242, 241, 210), (263, 281, 280, 262), (268, 286, 285, 267), (271, 289, 284, 266), (265, 283, 282, 264), (273, 291, 290, 272), (274, 292, 291, 273), (260, 278, 277, 259), (272, 290, 289, 271), (389, 391, 261, 243), (243, 261, 260, 242), (254, 272, 271, 253), (242, 260, 259, 241), (256, 274, 273, 255), (255, 273, 272, 254), (247, 265, 264, 246), (290, 308, 307, 289), (279, 297, 296, 278), (393, 395, 297, 279), (277, 295, 294, 276), (275, 293, 301, 283), (285, 303, 306, 288), (282, 300, 299, 281), (288, 306, 305, 287), (390, 392, 292, 274), (270, 288, 287, 269), (264, 282, 281, 263), (267, 285, 288, 270), (257, 275, 283, 265), (259, 277, 276, 258), (391, 393, 279, 261), (261, 279, 278, 260), (295, 303, 304, 294), (297, 305, 306, 296), (296, 306, 303, 295), (301, 307, 308, 300), (299, 309, 310, 298), (300, 308, 309, 299), (293, 302, 307, 301), (395, 394, 305, 297), (278, 296, 295, 277), (292, 310, 309, 291), (291, 309, 308, 290), (283, 301, 300, 282), (289, 307, 302, 284), (286, 304, 303, 285), (281, 299, 298, 280), (392, 394, 310, 292), (325, 343, 346, 328), (328, 346, 345, 327), (314, 332, 331, 313), (326, 344, 343, 325), (313, 331, 330, 312), (397, 399, 337, 319), (315, 333, 332, 314), (213, 316, 311, 202), (214, 317, 316, 213), (208, 315, 314, 207), (386, 397, 319, 216), (206, 313, 312, 205), (221, 320, 326, 232), (227, 323, 322, 226), (384, 396, 324, 228), (216, 319, 318, 215), (226, 322, 321, 225), (333, 351, 350, 332), (334, 352, 347, 329), (341, 359, 358, 340), (336, 354, 353, 335), (342, 360, 359, 341), (398, 400, 360, 342), (337, 355, 354, 336), (340, 358, 357, 339), (338, 356, 362, 344), (317, 335, 334, 316), (320, 338, 344, 326), (322, 340, 339, 321), (319, 337, 336, 318), (396, 398, 342, 324), (324, 342, 341, 323), (318, 336, 335, 317), (323, 341, 340, 322), (316, 334, 329, 311), (355, 373, 372, 354), (358, 376, 375, 357), (356, 374, 380, 362), (353, 371, 370, 352), (361, 379, 382, 364), (364, 382, 381, 363), (350, 368, 367, 349), (362, 380, 379, 361), (399, 401, 355, 337), (331, 349, 348, 330), (344, 362, 361, 343), (332, 350, 349, 331), (346, 364, 363, 345), (343, 361, 364, 346), (335, 353, 352, 334), (382, 372, 373, 381), (377, 367, 368, 376), (402, 381, 373, 403), (376, 368, 369, 375), (379, 371, 372, 382), (374, 365, 370, 380), (380, 370, 371, 379), (378, 366, 367, 377), (400, 402, 378, 360), (360, 378, 377, 359), (354, 372, 371, 353), (359, 377, 376, 358), (352, 370, 365, 347), (351, 369, 368, 350), (401, 403, 373, 355), (349, 367, 366, 348), (348, 366, 403, 401), (363, 381, 402, 400), (378, 402, 403, 366), (330, 348, 401, 399), (327, 345, 398, 396), (345, 363, 400, 398), (237, 327, 396, 384), (205, 312, 397, 386), (312, 330, 399, 397), (287, 305, 394, 392), (298, 310, 394, 395), (262, 280, 393, 391), (269, 287, 392, 390), (280, 298, 395, 393), (244, 262, 391, 389), (217, 244, 389, 387), (251, 269, 390, 388), (205, 386, 387, 212), (229, 251, 388, 385), (236, 237, 384, 385), (383, 203, 220, 219, 218, 217, 387, 212, 211, 210, 209, 204)])
_uv = me_cube_005.uv_layers.new(name='UVMap')
_uv.uv.foreach_set('vector', [0.4966, 0.5, 0.5784, 0.5, 0.5784, 0.75, 0.4966, 0.75, 0.7772, 0.5, 0.7772, 0.75, 0.7057, 0.75, 0.7057, 0.5, 0.5784, 0.75, 0.5784, 0.5, 0.6241, 0.5, 0.6241, 0.75, 0.7057, 0.5, 0.7057, 0.75, 0.6241, 0.75, 0.6241, 0.5, 0.125, 0.5, 0.2453, 0.5, 0.2453, 0.75, 0.125, 0.75, 0.6146, 0.4075, 0.7045, 0.75, 0.77, 0.75, 0.6221, 0.3495, 0.2453, 0.75, 0.2453, 0.5, 0.3157, 0.5, 0.3157, 0.75, 0.4148, 0.5, 0.4148, 0.75, 0.3697, 0.75, 0.3697, 0.5, 0.3157, 0.75, 0.3157, 0.5, 0.3697, 0.5, 0.3697, 0.75, 0.3697, 0.5, 0.3157, 0.5, 0.3157, 0.5, 0.3697, 0.5, 0.6241, 0.5, 0.5784, 0.5, 0.5784, 0.5, 0.6241, 0.5, 0.6146, 0.4075, 0.6221, 0.3495, 0.6221, 0.3495, 0.6146, 0.4075, 0.378, 0.2567, 0.378, 0.3714, 0.378, 0.3714, 0.378, 0.2567, 0.3855, 0.4286, 0.3973, 0.4671, 0.3973, 0.4671, 0.3855, 0.4286, 0.4966, 0.5, 0.4148, 0.5, 0.4148, 0.5, 0.4966, 0.5, 0.597, 0.4649, 0.6291, 0.75, 0.7045, 0.75, 0.6146, 0.4075, 0.6291, 0.75, 0.597, 0.4649, 0.5766, 0.4917, 0.5805, 0.75, 0.4954, 0.75, 0.4961, 0.4916, 0.4155, 0.4916, 0.4103, 0.75, 0.3973, 0.4671, 0.3672, 0.75, 0.4103, 0.75, 0.4155, 0.4916, 0.3672, 0.75, 0.3973, 0.4671, 0.3855, 0.4286, 0.3167, 0.75, 0.3167, 0.75, 0.3855, 0.4286, 0.378, 0.3714, 0.2519, 0.75, 0.378, 0.2567, 0.1393, 0.75, 0.2519, 0.75, 0.378, 0.3714, 0.3157, 0.75, 0.3697, 0.75, 0.3697, 0.75, 0.3157, 0.75, 0.2453, 0.75, 0.3157, 0.75, 0.3157, 0.75, 0.2453, 0.75, 0.5784, 0.75, 0.6241, 0.75, 0.6241, 0.75, 0.5784, 0.75, 0.7045, 0.75, 0.6291, 0.75, 0.6291, 0.75, 0.7045, 0.75, 0.3697, 0.75, 0.4148, 0.75, 0.4148, 0.75, 0.3697, 0.75, 0.3672, 0.75, 0.3167, 0.75, 0.3167, 0.75, 0.3672, 0.75, 0.6146, 0.4075, 0.6221, 0.3495, 0.6221, 0.3495, 0.6146, 0.4075, 0.378, 0.2567, 0.378, 0.3714, 0.378, 0.3714, 0.378, 0.2567, 0.7057, 0.5, 0.6241, 0.5, 0.6241, 0.5, 0.7057, 0.5, 0.3855, 0.4286, 0.3973, 0.4671, 0.3973, 0.4671, 0.3855, 0.4286, 0.6241, 0.5, 0.5784, 0.5, 0.5784, 0.5, 0.6241, 0.5, 0.4966, 0.5, 0.4148, 0.5, 0.4148, 0.5, 0.4966, 0.5, 0.3973, 0.4671, 0.4155, 0.4916, 0.4155, 0.4916, 0.3973, 0.4671, 0.7772, 0.5, 0.7057, 0.5, 0.7057, 0.5, 0.7772, 0.5, 0.2453, 0.5, 0.125, 0.5, 0.125, 0.5, 0.2453, 0.5, 0.3157, 0.5, 0.2453, 0.5, 0.2453, 0.5, 0.3157, 0.5, 0.2453, 0.5, 0.125, 0.5, 0.125, 0.5, 0.2453, 0.5, 0.378, 0.3714, 0.3855, 0.4286, 0.3855, 0.4286, 0.378, 0.3714, 0.7772, 0.5, 0.7057, 0.5, 0.7057, 0.5, 0.7772, 0.5, 0.4961, 0.4916, 0.5766, 0.4917, 0.5766, 0.4917, 0.4961, 0.4916, 0.7057, 0.5, 0.6241, 0.5, 0.6241, 0.5, 0.7057, 0.5, 0.3973, 0.4671, 0.4155, 0.4916, 0.4155, 0.4916, 0.3973, 0.4671, 0.4148, 0.5, 0.3697, 0.5, 0.3697, 0.5, 0.4148, 0.5, 0.5766, 0.4917, 0.597, 0.4649, 0.597, 0.4649, 0.5766, 0.4917, 0.597, 0.4649, 0.6146, 0.4075, 0.6146, 0.4075, 0.597, 0.4649, 0.3973, 0.4671, 0.4155, 0.4916, 0.4155, 0.4916, 0.3973, 0.4671, 0.7772, 0.5, 0.7057, 0.5, 0.7057, 0.5, 0.7772, 0.5, 0.2453, 0.5, 0.125, 0.5, 0.125, 0.5, 0.2453, 0.5, 0.378, 0.3714, 0.3855, 0.4286, 0.3855, 0.4286, 0.378, 0.3714, 0.3697, 0.5, 0.3157, 0.5, 0.3157, 0.5, 0.3697, 0.5, 0.4148, 0.5, 0.3697, 0.5, 0.3697, 0.5, 0.4148, 0.5, 0.597, 0.4649, 0.6146, 0.4075, 0.6146, 0.4075, 0.597, 0.4649, 0.3157, 0.5, 0.2453, 0.5, 0.2453, 0.5, 0.3157, 0.5, 0.4961, 0.4916, 0.5766, 0.4917, 0.5766, 0.4917, 0.4961, 0.4916, 0.5766, 0.4917, 0.597, 0.4649, 0.597, 0.4649, 0.5766, 0.4917, 0.3157, 0.5, 0.2453, 0.5, 0.2453, 0.5, 0.3157, 0.5, 0.597, 0.4649, 0.6146, 0.4075, 0.6146, 0.4075, 0.597, 0.4649, 0.4148, 0.5, 0.3697, 0.5, 0.3697, 0.5, 0.4148, 0.5, 0.3697, 0.5, 0.3157, 0.5, 0.3157, 0.5, 0.3697, 0.5, 0.378, 0.3714, 0.3855, 0.4286, 0.3855, 0.4286, 0.378, 0.3714, 0.3157, 0.5, 0.2453, 0.5, 0.2453, 0.5, 0.3157, 0.5, 0.5766, 0.4917, 0.597, 0.4649, 0.597, 0.4649, 0.5766, 0.4917, 0.4961, 0.4916, 0.5766, 0.4917, 0.5766, 0.4917, 0.4961, 0.4916, 0.6146, 0.4075, 0.6221, 0.3495, 0.6221, 0.3495, 0.6146, 0.4075, 0.378, 0.2567, 0.378, 0.3714, 0.378, 0.3714, 0.378, 0.2567, 0.7057, 0.5, 0.6241, 0.5, 0.6241, 0.5, 0.7057, 0.5, 0.3855, 0.4286, 0.3973, 0.4671, 0.3973, 0.4671, 0.3855, 0.4286, 0.6241, 0.5, 0.5784, 0.5, 0.5784, 0.5, 0.6241, 0.5, 0.4966, 0.5, 0.4148, 0.5, 0.4148, 0.5, 0.4966, 0.5, 0.6241, 0.5, 0.5784, 0.5, 0.5784, 0.5, 0.6241, 0.5, 0.3855, 0.4286, 0.3973, 0.4671, 0.3973, 0.4671, 0.3855, 0.4286, 0.7057, 0.5, 0.6241, 0.5, 0.6241, 0.5, 0.7057, 0.5, 0.378, 0.2567, 0.378, 0.3714, 0.378, 0.3714, 0.378, 0.2567, 0.6146, 0.4075, 0.6221, 0.3495, 0.6221, 0.3495, 0.6146, 0.4075, 0.4961, 0.4916, 0.5766, 0.4917, 0.5766, 0.4917, 0.4961, 0.4916, 0.5766, 0.4917, 0.597, 0.4649, 0.597, 0.4649, 0.5766, 0.4917, 0.6146, 0.4075, 0.6221, 0.3495, 0.625, 0.3478, 0.6169, 0.4113, 0.5766, 0.4917, 0.597, 0.4649, 0.5978, 0.4737, 0.5784, 0.5, 0.597, 0.4649, 0.6146, 0.4075, 0.6169, 0.4113, 0.5978, 0.4737, 0.378, 0.3714, 0.3855, 0.4286, 0.3829, 0.4328, 0.375, 0.3703, 0.3973, 0.4671, 0.4155, 0.4916, 0.4148, 0.5, 0.3956, 0.4741, 0.3855, 0.4286, 0.3973, 0.4671, 0.3956, 0.4741, 0.3829, 0.4328, 0.378, 0.2567, 0.378, 0.3714, 0.375, 0.3703, 0.375, 0.25, 0.4961, 0.4916, 0.5766, 0.4917, 0.5784, 0.5, 0.4966, 0.5, 0.597, 0.4649, 0.6146, 0.4075, 0.6146, 0.4075, 0.597, 0.4649, 0.4148, 0.5, 0.3697, 0.5, 0.3697, 0.5, 0.4148, 0.5, 0.3697, 0.5, 0.3157, 0.5, 0.3157, 0.5, 0.3697, 0.5, 0.378, 0.3714, 0.3855, 0.4286, 0.3855, 0.4286, 0.378, 0.3714, 0.2453, 0.5, 0.125, 0.5, 0.125, 0.5, 0.2453, 0.5, 0.7772, 0.5, 0.7057, 0.5, 0.7057, 0.5, 0.7772, 0.5, 0.3973, 0.4671, 0.4155, 0.4916, 0.4155, 0.4916, 0.3973, 0.4671, 0.4966, 0.5, 0.4148, 0.5, 0.4148, 0.5, 0.4966, 0.5, 0.3157, 0.75, 0.3697, 0.75, 0.3697, 0.75, 0.3157, 0.75, 0.3697, 0.75, 0.4148, 0.75, 0.4148, 0.75, 0.3697, 0.75, 0.7045, 0.75, 0.6291, 0.75, 0.6291, 0.75, 0.7045, 0.75, 0.2453, 0.75, 0.3157, 0.75, 0.3157, 0.75, 0.2453, 0.75, 0.6291, 0.75, 0.5805, 0.75, 0.5805, 0.75, 0.6291, 0.75, 0.4954, 0.75, 0.4103, 0.75, 0.4103, 0.75, 0.4954, 0.75, 0.77, 0.75, 0.7045, 0.75, 0.7045, 0.75, 0.77, 0.75, 0.2519, 0.75, 0.1393, 0.75, 0.1393, 0.75, 0.2519, 0.75, 0.3167, 0.75, 0.2519, 0.75, 0.2519, 0.75, 0.3167, 0.75, 0.77, 0.75, 0.7045, 0.75, 0.7045, 0.75, 0.77, 0.75, 0.4954, 0.75, 0.4103, 0.75, 0.4103, 0.75, 0.4954, 0.75, 0.6291, 0.75, 0.5805, 0.75, 0.5805, 0.75, 0.6291, 0.75, 0.125, 0.75, 0.2453, 0.75, 0.2453, 0.75, 0.125, 0.75, 0.6241, 0.75, 0.7057, 0.75, 0.7057, 0.75, 0.6241, 0.75, 0.4966, 0.75, 0.5784, 0.75, 0.5784, 0.75, 0.4966, 0.75, 0.4103, 0.75, 0.3672, 0.75, 0.3672, 0.75, 0.4103, 0.75, 0.7057, 0.75, 0.7772, 0.75, 0.7772, 0.75, 0.7057, 0.75, 0.77, 0.75, 0.7045, 0.75, 0.7045, 0.75, 0.77, 0.75, 0.2519, 0.75, 0.1393, 0.75, 0.1393, 0.75, 0.2519, 0.75, 0.6241, 0.75, 0.7057, 0.75, 0.7057, 0.75, 0.6241, 0.75, 0.3672, 0.75, 0.3167, 0.75, 0.3167, 0.75, 0.3672, 0.75, 0.5784, 0.75, 0.6241, 0.75, 0.6241, 0.75, 0.5784, 0.75, 0.4966, 0.75, 0.5784, 0.75, 0.5784, 0.75, 0.4966, 0.75, 0.4103, 0.75, 0.3672, 0.75, 0.3672, 0.75, 0.4103, 0.75, 0.7057, 0.75, 0.7772, 0.75, 0.7772, 0.75, 0.7057, 0.75, 0.125, 0.75, 0.2453, 0.75, 0.2453, 0.75, 0.125, 0.75, 0.3167, 0.75, 0.2519, 0.75, 0.2519, 0.75, 0.3167, 0.75, 0.125, 0.75, 0.2453, 0.75, 0.2453, 0.75, 0.125, 0.75, 0.7057, 0.75, 0.7772, 0.75, 0.7772, 0.75, 0.7057, 0.75, 0.4103, 0.75, 0.3672, 0.75, 0.3672, 0.75, 0.4103, 0.75, 0.4966, 0.75, 0.5784, 0.75, 0.5784, 0.75, 0.4966, 0.75, 0.5784, 0.75, 0.6241, 0.75, 0.6241, 0.75, 0.5784, 0.75, 0.3672, 0.75, 0.3167, 0.75, 0.3167, 0.75, 0.3672, 0.75, 0.6241, 0.75, 0.7057, 0.75, 0.7057, 0.75, 0.6241, 0.75, 0.2519, 0.75, 0.1393, 0.75, 0.1393, 0.75, 0.2519, 0.75, 0.4103, 0.75, 0.3672, 0.75, 0.3672, 0.75, 0.4103, 0.75, 0.7057, 0.75, 0.7772, 0.75, 0.7772, 0.75, 0.7057, 0.75, 0.125, 0.75, 0.2453, 0.75, 0.2453, 0.75, 0.125, 0.75, 0.3167, 0.75, 0.2519, 0.75, 0.2519, 0.75, 0.3167, 0.75, 0.3157, 0.75, 0.3697, 0.75, 0.3697, 0.75, 0.3157, 0.75, 0.3697, 0.75, 0.4148, 0.75, 0.4148, 0.75, 0.3697, 0.75, 0.7045, 0.75, 0.6291, 0.75, 0.6291, 0.75, 0.7045, 0.75, 0.2453, 0.75, 0.3157, 0.75, 0.3157, 0.75, 0.2453, 0.75, 0.4954, 0.75, 0.4103, 0.75, 0.4103, 0.75, 0.4954, 0.75, 0.6291, 0.75, 0.5805, 0.75, 0.5805, 0.75, 0.6291, 0.75, 0.2453, 0.75, 0.3157, 0.75, 0.3157, 0.75, 0.2453, 0.75, 0.7045, 0.75, 0.6291, 0.75, 0.6291, 0.75, 0.7045, 0.75, 0.3697, 0.75, 0.4148, 0.75, 0.4148, 0.75, 0.3697, 0.75, 0.3157, 0.75, 0.3697, 0.75, 0.3697, 0.75, 0.3157, 0.75, 0.3167, 0.75, 0.2519, 0.75, 0.2519, 0.75, 0.3167, 0.75, 0.3697, 0.75, 0.4148, 0.75, 0.4103, 0.75, 0.3672, 0.75, 0.6241, 0.75, 0.7057, 0.75, 0.7045, 0.75, 0.6291, 0.75, 0.4966, 0.75, 0.4954, 0.75, 0.4103, 0.75, 0.4148, 0.75, 0.7057, 0.75, 0.7772, 0.75, 0.77, 0.75, 0.7045, 0.75, 0.3157, 0.75, 0.3697, 0.75, 0.3672, 0.75, 0.3167, 0.75, 0.125, 0.75, 0.2453, 0.75, 0.2519, 0.75, 0.1393, 0.75, 0.2453, 0.75, 0.3157, 0.75, 0.3167, 0.75, 0.2519, 0.75, 0.5784, 0.75, 0.6241, 0.75, 0.6291, 0.75, 0.5805, 0.75, 0.4966, 0.75, 0.5784, 0.75, 0.5784, 0.75, 0.4966, 0.75, 0.5784, 0.75, 0.6241, 0.75, 0.6241, 0.75, 0.5784, 0.75, 0.3672, 0.75, 0.3167, 0.75, 0.3167, 0.75, 0.3672, 0.75, 0.6241, 0.75, 0.7057, 0.75, 0.7057, 0.75, 0.6241, 0.75, 0.2519, 0.75, 0.1393, 0.75, 0.1393, 0.75, 0.2519, 0.75, 0.77, 0.75, 0.7045, 0.75, 0.7045, 0.75, 0.77, 0.75, 0.4954, 0.75, 0.4103, 0.75, 0.4103, 0.75, 0.4954, 0.75, 0.6291, 0.75, 0.5805, 0.75, 0.5805, 0.75, 0.6291, 0.75, 0.5805, 0.75, 0.4954, 0.75, 0.4954, 0.75, 0.5805, 0.75, 0.4148, 0.75, 0.4966, 0.75, 0.4966, 0.75, 0.4148, 0.75, 0.5784, 0.75, 0.5805, 0.75, 0.4954, 0.75, 0.4966, 0.75, 0.5805, 0.75, 0.4954, 0.75, 0.4954, 0.75, 0.5805, 0.75, 0.4148, 0.75, 0.4966, 0.75, 0.4966, 0.75, 0.4148, 0.75, 0.4148, 0.75, 0.4966, 0.75, 0.4966, 0.75, 0.4148, 0.75, 0.4148, 0.75, 0.4966, 0.75, 0.4966, 0.75, 0.4148, 0.75, 0.5805, 0.75, 0.4954, 0.75, 0.4954, 0.75, 0.5805, 0.75, 0.5805, 0.75, 0.4954, 0.75, 0.4954, 0.75, 0.5805, 0.75, 0.5784, 0.5, 0.4966, 0.5, 0.4966, 0.5, 0.5784, 0.5, 0.4155, 0.4916, 0.4961, 0.4916, 0.4966, 0.5, 0.4148, 0.5, 0.4155, 0.4916, 0.4961, 0.4916, 0.4961, 0.4916, 0.4155, 0.4916, 0.5784, 0.5, 0.4966, 0.5, 0.4966, 0.5, 0.5784, 0.5, 0.4155, 0.4916, 0.4961, 0.4916, 0.4961, 0.4916, 0.4155, 0.4916, 0.4155, 0.4916, 0.4961, 0.4916, 0.4961, 0.4916, 0.4155, 0.4916, 0.4155, 0.4916, 0.4961, 0.4916, 0.4961, 0.4916, 0.4155, 0.4916, 0.5784, 0.5, 0.4966, 0.5, 0.4966, 0.5, 0.5784, 0.5, 0.5805, 0.75, 0.5766, 0.4917, 0.4961, 0.4916, 0.4954, 0.75, 0.5784, 0.5, 0.4966, 0.5, 0.4966, 0.5, 0.5784, 0.5, 0.4148, 0.5, 0.4966, 0.5, 0.4966, 0.75, 0.4148, 0.75, 0.0, 0.0, 0.0, 0.0, 0.0, 0.0, 0.0, 0.0, 0.0, 0.0, 0.0, 0.0, 0.0, 0.0, 0.0, 0.0, 0.0, 0.0, 0.0, 0.0, 0.0, 0.0, 0.0, 0.0, 0.4966, 0.5, 0.4966, 0.75, 0.5784, 0.75, 0.5784, 0.5, 0.7772, 0.5, 0.7057, 0.5, 0.7057, 0.75, 0.7772, 0.75, 0.5784, 0.75, 0.6241, 0.75, 0.6241, 0.5, 0.5784, 0.5, 0.7057, 0.5, 0.6241, 0.5, 0.6241, 0.75, 0.7057, 0.75, 0.125, 0.5, 0.125, 0.75, 0.2453, 0.75, 0.2453, 0.5, 0.6146, 0.4075, 0.6221, 0.3495, 0.77, 0.75, 0.7045, 0.75, 0.2453, 0.75, 0.3157, 0.75, 0.3157, 0.5, 0.2453, 0.5, 0.4148, 0.5, 0.3697, 0.5, 0.3697, 0.75, 0.4148, 0.75, 0.3157, 0.75, 0.3697, 0.75, 0.3697, 0.5, 0.3157, 0.5, 0.3697, 0.5, 0.3697, 0.5, 0.3157, 0.5, 0.3157, 0.5, 0.6241, 0.5, 0.6241, 0.5, 0.5784, 0.5, 0.5784, 0.5, 0.6146, 0.4075, 0.6146, 0.4075, 0.6221, 0.3495, 0.6221, 0.3495, 0.378, 0.2567, 0.378, 0.2567, 0.378, 0.3714, 0.378, 0.3714, 0.3855, 0.4286, 0.3855, 0.4286, 0.3973, 0.4671, 0.3973, 0.4671, 0.4966, 0.5, 0.4966, 0.5, 0.4148, 0.5, 0.4148, 0.5, 0.597, 0.4649, 0.6146, 0.4075, 0.7045, 0.75, 0.6291, 0.75, 0.6291, 0.75, 0.5805, 0.75, 0.5766, 0.4917, 0.597, 0.4649, 0.4954, 0.75, 0.4103, 0.75, 0.4155, 0.4916, 0.4961, 0.4916, 0.3973, 0.4671, 0.4155, 0.4916, 0.4103, 0.75, 0.3672, 0.75, 0.3672, 0.75, 0.3167, 0.75, 0.3855, 0.4286, 0.3973, 0.4671, 0.3167, 0.75, 0.2519, 0.75, 0.378, 0.3714, 0.3855, 0.4286, 0.378, 0.2567, 0.378, 0.3714, 0.2519, 0.75, 0.1393, 0.75, 0.3157, 0.75, 0.3157, 0.75, 0.3697, 0.75, 0.3697, 0.75, 0.2453, 0.75, 0.2453, 0.75, 0.3157, 0.75, 0.3157, 0.75, 0.5784, 0.75, 0.5784, 0.75, 0.6241, 0.75, 0.6241, 0.75, 0.7045, 0.75, 0.7045, 0.75, 0.6291, 0.75, 0.6291, 0.75, 0.3697, 0.75, 0.3697, 0.75, 0.4148, 0.75, 0.4148, 0.75, 0.3672, 0.75, 0.3672, 0.75, 0.3167, 0.75, 0.3167, 0.75, 0.6146, 0.4075, 0.6146, 0.4075, 0.6221, 0.3495, 0.6221, 0.3495, 0.378, 0.2567, 0.378, 0.2567, 0.378, 0.3714, 0.378, 0.3714, 0.7057, 0.5, 0.7057, 0.5, 0.6241, 0.5, 0.6241, 0.5, 0.3855, 0.4286, 0.3855, 0.4286, 0.3973, 0.4671, 0.3973, 0.4671, 0.6241, 0.5, 0.6241, 0.5, 0.5784, 0.5, 0.5784, 0.5, 0.4966, 0.5, 0.4966, 0.5, 0.4148, 0.5, 0.4148, 0.5, 0.3973, 0.4671, 0.3973, 0.4671, 0.4155, 0.4916, 0.4155, 0.4916, 0.7772, 0.5, 0.7772, 0.5, 0.7057, 0.5, 0.7057, 0.5, 0.2453, 0.5, 0.2453, 0.5, 0.125, 0.5, 0.125, 0.5, 0.3157, 0.5, 0.3157, 0.5, 0.2453, 0.5, 0.2453, 0.5, 0.2453, 0.5, 0.2453, 0.5, 0.125, 0.5, 0.125, 0.5, 0.378, 0.3714, 0.378, 0.3714, 0.3855, 0.4286, 0.3855, 0.4286, 0.7772, 0.5, 0.7772, 0.5, 0.7057, 0.5, 0.7057, 0.5, 0.4961, 0.4916, 0.4961, 0.4916, 0.5766, 0.4917, 0.5766, 0.4917, 0.7057, 0.5, 0.7057, 0.5, 0.6241, 0.5, 0.6241, 0.5, 0.3973, 0.4671, 0.3973, 0.4671, 0.4155, 0.4916, 0.4155, 0.4916, 0.4148, 0.5, 0.4148, 0.5, 0.3697, 0.5, 0.3697, 0.5, 0.5766, 0.4917, 0.5766, 0.4917, 0.597, 0.4649, 0.597, 0.4649, 0.597, 0.4649, 0.597, 0.4649, 0.6146, 0.4075, 0.6146, 0.4075, 0.3973, 0.4671, 0.3973, 0.4671, 0.4155, 0.4916, 0.4155, 0.4916, 0.7772, 0.5, 0.7772, 0.5, 0.7057, 0.5, 0.7057, 0.5, 0.2453, 0.5, 0.2453, 0.5, 0.125, 0.5, 0.125, 0.5, 0.378, 0.3714, 0.378, 0.3714, 0.3855, 0.4286, 0.3855, 0.4286, 0.3697, 0.5, 0.3697, 0.5, 0.3157, 0.5, 0.3157, 0.5, 0.4148, 0.5, 0.4148, 0.5, 0.3697, 0.5, 0.3697, 0.5, 0.597, 0.4649, 0.597, 0.4649, 0.6146, 0.4075, 0.6146, 0.4075, 0.3157, 0.5, 0.3157, 0.5, 0.2453, 0.5, 0.2453, 0.5, 0.4961, 0.4916, 0.4961, 0.4916, 0.5766, 0.4917, 0.5766, 0.4917, 0.5766, 0.4917, 0.5766, 0.4917, 0.597, 0.4649, 0.597, 0.4649, 0.3157, 0.5, 0.3157, 0.5, 0.2453, 0.5, 0.2453, 0.5, 0.597, 0.4649, 0.597, 0.4649, 0.6146, 0.4075, 0.6146, 0.4075, 0.4148, 0.5, 0.4148, 0.5, 0.3697, 0.5, 0.3697, 0.5, 0.3697, 0.5, 0.3697, 0.5, 0.3157, 0.5, 0.3157, 0.5, 0.378, 0.3714, 0.378, 0.3714, 0.3855, 0.4286, 0.3855, 0.4286, 0.3157, 0.5, 0.3157, 0.5, 0.2453, 0.5, 0.2453, 0.5, 0.5766, 0.4917, 0.5766, 0.4917, 0.597, 0.4649, 0.597, 0.4649, 0.4961, 0.4916, 0.4961, 0.4916, 0.5766, 0.4917, 0.5766, 0.4917, 0.6146, 0.4075, 0.6146, 0.4075, 0.6221, 0.3495, 0.6221, 0.3495, 0.378, 0.2567, 0.378, 0.2567, 0.378, 0.3714, 0.378, 0.3714, 0.7057, 0.5, 0.7057, 0.5, 0.6241, 0.5, 0.6241, 0.5, 0.3855, 0.4286, 0.3855, 0.4286, 0.3973, 0.4671, 0.3973, 0.4671, 0.6241, 0.5, 0.6241, 0.5, 0.5784, 0.5, 0.5784, 0.5, 0.4966, 0.5, 0.4966, 0.5, 0.4148, 0.5, 0.4148, 0.5, 0.6241, 0.5, 0.6241, 0.5, 0.5784, 0.5, 0.5784, 0.5, 0.3855, 0.4286, 0.3855, 0.4286, 0.3973, 0.4671, 0.3973, 0.4671, 0.7057, 0.5, 0.7057, 0.5, 0.6241, 0.5, 0.6241, 0.5, 0.378, 0.2567, 0.378, 0.2567, 0.378, 0.3714, 0.378, 0.3714, 0.6146, 0.4075, 0.6146, 0.4075, 0.6221, 0.3495, 0.6221, 0.3495, 0.4961, 0.4916, 0.4961, 0.4916, 0.5766, 0.4917, 0.5766, 0.4917, 0.5766, 0.4917, 0.5766, 0.4917, 0.597, 0.4649, 0.597, 0.4649, 0.6146, 0.4075, 0.6169, 0.4113, 0.625, 0.3478, 0.6221, 0.3495, 0.5766, 0.4917, 0.5784, 0.5, 0.5978, 0.4737, 0.597, 0.4649, 0.597, 0.4649, 0.5978, 0.4737, 0.6169, 0.4113, 0.6146, 0.4075, 0.378, 0.3714, 0.375, 0.3703, 0.3829, 0.4328, 0.3855, 0.4286, 0.3973, 0.4671, 0.3956, 0.4741, 0.4148, 0.5, 0.4155, 0.4916, 0.3855, 0.4286, 0.3829, 0.4328, 0.3956, 0.4741, 0.3973, 0.4671, 0.378, 0.2567, 0.375, 0.25, 0.375, 0.3703, 0.378, 0.3714, 0.4961, 0.4916, 0.4966, 0.5, 0.5784, 0.5, 0.5766, 0.4917, 0.597, 0.4649, 0.597, 0.4649, 0.6146, 0.4075, 0.6146, 0.4075, 0.4148, 0.5, 0.4148, 0.5, 0.3697, 0.5, 0.3697, 0.5, 0.3697, 0.5, 0.3697, 0.5, 0.3157, 0.5, 0.3157, 0.5, 0.378, 0.3714, 0.378, 0.3714, 0.3855, 0.4286, 0.3855, 0.4286, 0.2453, 0.5, 0.2453, 0.5, 0.125, 0.5, 0.125, 0.5, 0.7772, 0.5, 0.7772, 0.5, 0.7057, 0.5, 0.7057, 0.5, 0.3973, 0.4671, 0.3973, 0.4671, 0.4155, 0.4916, 0.4155, 0.4916, 0.4966, 0.5, 0.4966, 0.5, 0.4148, 0.5, 0.4148, 0.5, 0.3157, 0.75, 0.3157, 0.75, 0.3697, 0.75, 0.3697, 0.75, 0.3697, 0.75, 0.3697, 0.75, 0.4148, 0.75, 0.4148, 0.75, 0.7045, 0.75, 0.7045, 0.75, 0.6291, 0.75, 0.6291, 0.75, 0.2453, 0.75, 0.2453, 0.75, 0.3157, 0.75, 0.3157, 0.75, 0.6291, 0.75, 0.6291, 0.75, 0.5805, 0.75, 0.5805, 0.75, 0.4954, 0.75, 0.4954, 0.75, 0.4103, 0.75, 0.4103, 0.75, 0.77, 0.75, 0.77, 0.75, 0.7045, 0.75, 0.7045, 0.75, 0.2519, 0.75, 0.2519, 0.75, 0.1393, 0.75, 0.1393, 0.75, 0.3167, 0.75, 0.3167, 0.75, 0.2519, 0.75, 0.2519, 0.75, 0.77, 0.75, 0.77, 0.75, 0.7045, 0.75, 0.7045, 0.75, 0.4954, 0.75, 0.4954, 0.75, 0.4103, 0.75, 0.4103, 0.75, 0.6291, 0.75, 0.6291, 0.75, 0.5805, 0.75, 0.5805, 0.75, 0.125, 0.75, 0.125, 0.75, 0.2453, 0.75, 0.2453, 0.75, 0.6241, 0.75, 0.6241, 0.75, 0.7057, 0.75, 0.7057, 0.75, 0.4966, 0.75, 0.4966, 0.75, 0.5784, 0.75, 0.5784, 0.75, 0.4103, 0.75, 0.4103, 0.75, 0.3672, 0.75, 0.3672, 0.75, 0.7057, 0.75, 0.7057, 0.75, 0.7772, 0.75, 0.7772, 0.75, 0.77, 0.75, 0.77, 0.75, 0.7045, 0.75, 0.7045, 0.75, 0.2519, 0.75, 0.2519, 0.75, 0.1393, 0.75, 0.1393, 0.75, 0.6241, 0.75, 0.6241, 0.75, 0.7057, 0.75, 0.7057, 0.75, 0.3672, 0.75, 0.3672, 0.75, 0.3167, 0.75, 0.3167, 0.75, 0.5784, 0.75, 0.5784, 0.75, 0.6241, 0.75, 0.6241, 0.75, 0.4966, 0.75, 0.4966, 0.75, 0.5784, 0.75, 0.5784, 0.75, 0.4103, 0.75, 0.4103, 0.75, 0.3672, 0.75, 0.3672, 0.75, 0.7057, 0.75, 0.7057, 0.75, 0.7772, 0.75, 0.7772, 0.75, 0.125, 0.75, 0.125, 0.75, 0.2453, 0.75, 0.2453, 0.75, 0.3167, 0.75, 0.3167, 0.75, 0.2519, 0.75, 0.2519, 0.75, 0.125, 0.75, 0.125, 0.75, 0.2453, 0.75, 0.2453, 0.75, 0.7057, 0.75, 0.7057, 0.75, 0.7772, 0.75, 0.7772, 0.75, 0.4103, 0.75, 0.4103, 0.75, 0.3672, 0.75, 0.3672, 0.75, 0.4966, 0.75, 0.4966, 0.75, 0.5784, 0.75, 0.5784, 0.75, 0.5784, 0.75, 0.5784, 0.75, 0.6241, 0.75, 0.6241, 0.75, 0.3672, 0.75, 0.3672, 0.75, 0.3167, 0.75, 0.3167, 0.75, 0.6241, 0.75, 0.6241, 0.75, 0.7057, 0.75, 0.7057, 0.75, 0.2519, 0.75, 0.2519, 0.75, 0.1393, 0.75, 0.1393, 0.75, 0.4103, 0.75, 0.4103, 0.75, 0.3672, 0.75, 0.3672, 0.75, 0.7057, 0.75, 0.7057, 0.75, 0.7772, 0.75, 0.7772, 0.75, 0.125, 0.75, 0.125, 0.75, 0.2453, 0.75, 0.2453, 0.75, 0.3167, 0.75, 0.3167, 0.75, 0.2519, 0.75, 0.2519, 0.75, 0.3157, 0.75, 0.3157, 0.75, 0.3697, 0.75, 0.3697, 0.75, 0.3697, 0.75, 0.3697, 0.75, 0.4148, 0.75, 0.4148, 0.75, 0.7045, 0.75, 0.7045, 0.75, 0.6291, 0.75, 0.6291, 0.75, 0.2453, 0.75, 0.2453, 0.75, 0.3157, 0.75, 0.3157, 0.75, 0.4954, 0.75, 0.4954, 0.75, 0.4103, 0.75, 0.4103, 0.75, 0.6291, 0.75, 0.6291, 0.75, 0.5805, 0.75, 0.5805, 0.75, 0.2453, 0.75, 0.2453, 0.75, 0.3157, 0.75, 0.3157, 0.75, 0.7045, 0.75, 0.7045, 0.75, 0.6291, 0.75, 0.6291, 0.75, 0.3697, 0.75, 0.3697, 0.75, 0.4148, 0.75, 0.4148, 0.75, 0.3157, 0.75, 0.3157, 0.75, 0.3697, 0.75, 0.3697, 0.75, 0.3167, 0.75, 0.3167, 0.75, 0.2519, 0.75, 0.2519, 0.75, 0.3697, 0.75, 0.3672, 0.75, 0.4103, 0.75, 0.4148, 0.75, 0.6241, 0.75, 0.6291, 0.75, 0.7045, 0.75, 0.7057, 0.75, 0.4966, 0.75, 0.4148, 0.75, 0.4103, 0.75, 0.4954, 0.75, 0.7057, 0.75, 0.7045, 0.75, 0.77, 0.75, 0.7772, 0.75, 0.3157, 0.75, 0.3167, 0.75, 0.3672, 0.75, 0.3697, 0.75, 0.125, 0.75, 0.1393, 0.75, 0.2519, 0.75, 0.2453, 0.75, 0.2453, 0.75, 0.2519, 0.75, 0.3167, 0.75, 0.3157, 0.75, 0.5784, 0.75, 0.5805, 0.75, 0.6291, 0.75, 0.6241, 0.75, 0.4966, 0.75, 0.4966, 0.75, 0.5784, 0.75, 0.5784, 0.75, 0.5784, 0.75, 0.5784, 0.75, 0.6241, 0.75, 0.6241, 0.75, 0.3672, 0.75, 0.3672, 0.75, 0.3167, 0.75, 0.3167, 0.75, 0.6241, 0.75, 0.6241, 0.75, 0.7057, 0.75, 0.7057, 0.75, 0.2519, 0.75, 0.2519, 0.75, 0.1393, 0.75, 0.1393, 0.75, 0.77, 0.75, 0.77, 0.75, 0.7045, 0.75, 0.7045, 0.75, 0.4954, 0.75, 0.4954, 0.75, 0.4103, 0.75, 0.4103, 0.75, 0.6291, 0.75, 0.6291, 0.75, 0.5805, 0.75, 0.5805, 0.75, 0.5805, 0.75, 0.5805, 0.75, 0.4954, 0.75, 0.4954, 0.75, 0.4148, 0.75, 0.4148, 0.75, 0.4966, 0.75, 0.4966, 0.75, 0.5784, 0.75, 0.4966, 0.75, 0.4954, 0.75, 0.5805, 0.75, 0.5805, 0.75, 0.5805, 0.75, 0.4954, 0.75, 0.4954, 0.75, 0.4148, 0.75, 0.4148, 0.75, 0.4966, 0.75, 0.4966, 0.75, 0.4148, 0.75, 0.4148, 0.75, 0.4966, 0.75, 0.4966, 0.75, 0.4148, 0.75, 0.4148, 0.75, 0.4966, 0.75, 0.4966, 0.75, 0.5805, 0.75, 0.5805, 0.75, 0.4954, 0.75, 0.4954, 0.75, 0.5805, 0.75, 0.5805, 0.75, 0.4954, 0.75, 0.4954, 0.75, 0.5784, 0.5, 0.5784, 0.5, 0.4966, 0.5, 0.4966, 0.5, 0.4155, 0.4916, 0.4148, 0.5, 0.4966, 0.5, 0.4961, 0.4916, 0.4155, 0.4916, 0.4155, 0.4916, 0.4961, 0.4916, 0.4961, 0.4916, 0.5784, 0.5, 0.5784, 0.5, 0.4966, 0.5, 0.4966, 0.5, 0.4155, 0.4916, 0.4155, 0.4916, 0.4961, 0.4916, 0.4961, 0.4916, 0.4155, 0.4916, 0.4155, 0.4916, 0.4961, 0.4916, 0.4961, 0.4916, 0.4155, 0.4916, 0.4155, 0.4916, 0.4961, 0.4916, 0.4961, 0.4916, 0.5784, 0.5, 0.5784, 0.5, 0.4966, 0.5, 0.4966, 0.5, 0.5805, 0.75, 0.4954, 0.75, 0.4961, 0.4916, 0.5766, 0.4917, 0.5784, 0.5, 0.5784, 0.5, 0.4966, 0.5, 0.4966, 0.5, 0.4148, 0.5, 0.4148, 0.75, 0.4966, 0.75, 0.4966, 0.5, 0.0, 0.0, 0.0, 0.0, 0.0, 0.0, 0.0, 0.0, 0.0, 0.0, 0.0, 0.0, 0.0, 0.0, 0.0, 0.0, 0.0, 0.0, 0.0, 0.0, 0.0, 0.0, 0.0, 0.0])
me_cube_005.use_remesh_fix_poles = True
me_cube_005.use_remesh_preserve_attributes = False
me_cube_005.use_mirror_vertex_groups = False
me_cube_005.update()
me_cylinder = bpy.data.meshes.new('Cylinder')
me_cylinder.from_pydata([(0.0, 1.0, -1.0), (7.949e-09, 0.5374, 2.029), (0.5, 0.866, -1.0), (0.3792, 0.4358, 2.029), (0.866, 0.5, -1.0), (0.6568, 0.1582, 2.029), (1.0, -4.371e-08, -1.0), (0.7584, -0.221, 2.029), (0.866, -0.5, -1.0), (0.6568, -0.6001, 2.029), (0.5, -0.866, -1.0), (0.3792, -0.8777, 2.029), (1.51e-07, -1.0, -1.0), (1.133e-07, -0.9793, 2.029), (-0.5, -0.866, -1.0), (-0.3792, -0.8777, 2.029), (-0.866, -0.5, -1.0), (-0.6568, -0.6001, 2.029), (-1.0, -4.649e-07, -1.0), (-0.7584, -0.221, 2.029), (-0.866, 0.5, -1.0), (-0.6568, 0.1582, 2.029), (-0.5, 0.866, -1.0), (-0.3792, 0.4358, 2.029), (0.4155, 0.4987, 2.029), (-2.138e-09, 0.6101, 2.029), (0.7197, 0.1945, 2.029), (0.831, -0.221, 2.029), (0.7197, -0.6365, 2.029), (0.4155, -0.9406, 2.029), (1.233e-07, -1.052, 2.029), (-0.4155, -0.9406, 2.029), (-0.7197, -0.6365, 2.029), (-0.831, -0.221, 2.029), (-0.7197, 0.1945, 2.029), (-0.4155, 0.4987, 2.029), (0.3792, 0.4358, 0.3935), (-1.05e-07, 0.5374, 0.3935), (0.6568, 0.1582, 0.3935), (0.7584, -0.221, 0.3935), (0.6568, -0.6001, 0.3935), (0.3792, -0.8777, 0.3935), (2.843e-10, -0.9793, 0.3935), (-0.3792, -0.8777, 0.3935), (-0.6568, -0.6001, 0.3935), (-0.7584, -0.221, 0.3935), (-0.6568, 0.1582, 0.3935), (-0.3792, 0.4358, 0.3935)], [], [(0, 25, 24, 2), (2, 24, 26, 4), (4, 26, 27, 6), (6, 27, 28, 8), (8, 28, 29, 10), (10, 29, 30, 12), (12, 30, 31, 14), (14, 31, 32, 16), (16, 32, 33, 18), (18, 33, 34, 20), (5, 3, 36, 38), (20, 34, 35, 22), (22, 35, 25, 0), (0, 2, 4, 6, 8, 10, 12, 14, 16, 18, 20, 22), (1, 3, 24, 25), (3, 5, 26, 24), (5, 7, 27, 26), (7, 9, 28, 27), (9, 11, 29, 28), (11, 13, 30, 29), (13, 15, 31, 30), (15, 17, 32, 31), (17, 19, 33, 32), (19, 21, 34, 33), (21, 23, 35, 34), (23, 1, 25, 35), (36, 37, 47, 46, 45, 44, 43, 42, 41, 40, 39, 38), (19, 17, 44, 45), (13, 11, 41, 42), (7, 5, 38, 39), (21, 19, 45, 46), (15, 13, 42, 43), (9, 7, 39, 40), (23, 21, 46, 47), (3, 1, 37, 36), (17, 15, 43, 44), (11, 9, 40, 41), (1, 23, 47, 37)])
_uv = me_cylinder.uv_layers.new(name='UVMap')
_uv.uv.foreach_set('vector', [1.0, 0.5, 1.0, 1.0, 0.9167, 1.0, 0.9167, 0.5, 0.9167, 0.5, 0.9167, 1.0, 0.8333, 1.0, 0.8333, 0.5, 0.8333, 0.5, 0.8333, 1.0, 0.75, 1.0, 0.75, 0.5, 0.75, 0.5, 0.75, 1.0, 0.6667, 1.0, 0.6667, 0.5, 0.6667, 0.5, 0.6667, 1.0, 0.5833, 1.0, 0.5833, 0.5, 0.5833, 0.5, 0.5833, 1.0, 0.5, 1.0, 0.5, 0.5, 0.5, 0.5, 0.5, 1.0, 0.4167, 1.0, 0.4167, 0.5, 0.4167, 0.5, 0.4167, 1.0, 0.3333, 1.0, 0.3333, 0.5, 0.3333, 0.5, 0.3333, 1.0, 0.25, 1.0, 0.25, 0.5, 0.25, 0.5, 0.25, 1.0, 0.1667, 1.0, 0.1667, 0.5, 0.4397, 0.3595, 0.3595, 0.4397, 0.3595, 0.4397, 0.4397, 0.3595, 0.1667, 0.5, 0.1667, 1.0, 0.08333, 1.0, 0.08333, 0.5, 0.08333, 0.5, 0.08333, 1.0, 7.451e-08, 1.0, 7.451e-08, 0.5, 0.75, 0.49, 0.87, 0.4578, 0.9578, 0.37, 0.99, 0.25, 0.9578, 0.13, 0.87, 0.04215, 0.75, 0.01, 0.63, 0.04215, 0.5422, 0.13, 0.51, 0.25, 0.5422, 0.37, 0.63, 0.4578, 0.25, 0.469, 0.3595, 0.4397, 0.37, 0.4578, 0.25, 0.49, 0.3595, 0.4397, 0.4397, 0.3595, 0.4578, 0.37, 0.37, 0.4578, 0.4397, 0.3595, 0.469, 0.25, 0.49, 0.25, 0.4578, 0.37, 0.469, 0.25, 0.4397, 0.1405, 0.4578, 0.13, 0.49, 0.25, 0.4397, 0.1405, 0.3595, 0.06032, 0.37, 0.04215, 0.4578, 0.13, 0.3595, 0.06032, 0.25, 0.03098, 0.25, 0.01, 0.37, 0.04215, 0.25, 0.03098, 0.1405, 0.06032, 0.13, 0.04215, 0.25, 0.01, 0.1405, 0.06032, 0.06032, 0.1405, 0.04215, 0.13, 0.13, 0.04215, 0.06032, 0.1405, 0.03098, 0.25, 0.01, 0.25, 0.04215, 0.13, 0.03098, 0.25, 0.06032, 0.3595, 0.04215, 0.37, 0.01, 0.25, 0.06032, 0.3595, 0.1405, 0.4397, 0.13, 0.4578, 0.04215, 0.37, 0.1405, 0.4397, 0.25, 0.469, 0.25, 0.49, 0.13, 0.4578, 0.3595, 0.4397, 0.25, 0.469, 0.1405, 0.4397, 0.06032, 0.3595, 0.03098, 0.25, 0.06032, 0.1405, 0.1405, 0.06032, 0.25, 0.03098, 0.3595, 0.06032, 0.4397, 0.1405, 0.469, 0.25, 0.4397, 0.3595, 0.03098, 0.25, 0.06032, 0.1405, 0.06032, 0.1405, 0.03098, 0.25, 0.25, 0.03098, 0.3595, 0.06032, 0.3595, 0.06032, 0.25, 0.03098, 0.469, 0.25, 0.4397, 0.3595, 0.4397, 0.3595, 0.469, 0.25, 0.06032, 0.3595, 0.03098, 0.25, 0.03098, 0.25, 0.06032, 0.3595, 0.1405, 0.06032, 0.25, 0.03098, 0.25, 0.03098, 0.1405, 0.06032, 0.4397, 0.1405, 0.469, 0.25, 0.469, 0.25, 0.4397, 0.1405, 0.1405, 0.4397, 0.06032, 0.3595, 0.06032, 0.3595, 0.1405, 0.4397, 0.3595, 0.4397, 0.25, 0.469, 0.25, 0.469, 0.3595, 0.4397, 0.06032, 0.1405, 0.1405, 0.06032, 0.1405, 0.06032, 0.06032, 0.1405, 0.3595, 0.06032, 0.4397, 0.1405, 0.4397, 0.1405, 0.3595, 0.06032, 0.25, 0.469, 0.1405, 0.4397, 0.1405, 0.4397, 0.25, 0.469])
me_cylinder.use_remesh_fix_poles = True
me_cylinder.use_remesh_preserve_attributes = False
me_cylinder.use_mirror_vertex_groups = False
me_cylinder.update()

# ---- objects
ob_hull = bpy.data.objects.new('Hull', me_cube_001)
ob_wings = bpy.data.objects.new('Wings', me_cube_002)
ob_stabs = bpy.data.objects.new('Stabs', me_cube_003)
ob_intakes = bpy.data.objects.new('Intakes', me_cube_005)
ob_engine = bpy.data.objects.new('Engine', me_cylinder)

# ---- transforms, parenting, visibility, modifiers, constraints
ob_hull.location = (-0.5202, 0.0007846, -0.2732)
ob_hull.scale = (0.664, 0.664, 0.664)
ob_hull.lineart.crease_threshold = 0.0
ob_wings.location = (1.365, 3.258, 0.7165)
ob_wings.scale = (1.171, 2.686, 0.1031)
ob_wings.lineart.crease_threshold = 0.0
ob_stabs.location = (1.011, 4.835, 1.185)
ob_stabs.scale = (-0.01408, 0.3778, 0.3778)
ob_stabs.lineart.crease_threshold = 0.0
ob_intakes.location = (0.2074, 0.2877, -0.3097)
ob_intakes.scale = (0.9838, 0.9838, 0.9838)
ob_intakes.lineart.crease_threshold = 0.0
ob_engine.location = (-0.5202, 4.587, -0.5085)
ob_engine.rotation_euler = (-1.571, -2.22e-16, 2.22e-16)
ob_engine.scale = (0.5466, 0.5466, 0.5466)
ob_engine.lineart.crease_threshold = 0.0

# ---- collection membership
col_collection.objects.link(ob_hull)
col_collection.objects.link(ob_wings)
col_collection.objects.link(ob_stabs)
col_collection.objects.link(ob_intakes)
col_collection.objects.link(ob_engine)

# ---- scene / render settings (as saved in the file)
scene.frame_start = 1; scene.frame_end = 250; scene.frame_set(1)
scene.render.engine = 'BLENDER_EEVEE_NEXT'
scene.cycles.use_denoising = False
scene.cycles.samples = 128
scene.cycles.sampling_pattern = 'TABULATED_SOBOL'
scene.cycles.use_adaptive_sampling = False
scene.cycles.use_light_tree = False
scene.view_settings.view_transform = 'Filmic'
bpy.context.view_layer.update()

# ---- added for rendering (the .blend has no active camera and no usable light): camera, sun
cam_auto = bpy.data.cameras.new('AutoCamera')
cam_auto.lens = 50.0
cam_auto.sensor_width = 36.0
cam_auto.clip_end = 1000.0
ob_auto_camera = bpy.data.objects.new('AutoCamera', cam_auto)
scene.collection.objects.link(ob_auto_camera)
ob_auto_camera.location = (12.8032, -16.0103, 11.0626)
ob_auto_camera.rotation_euler = (1.09748, -7.21219e-08, 0.694738)
scene.camera = ob_auto_camera
light_auto_sun = bpy.data.lights.new('AutoSun', 'SUN')
light_auto_sun.energy = 3.0
light_auto_sun.angle = 0.0523599
ob_auto_sun = bpy.data.objects.new('AutoSun', light_auto_sun)
scene.collection.objects.link(ob_auto_sun)
ob_auto_sun.rotation_euler = (0.872665, 0.174533, 0.523599)
bpy.context.view_layer.update()
